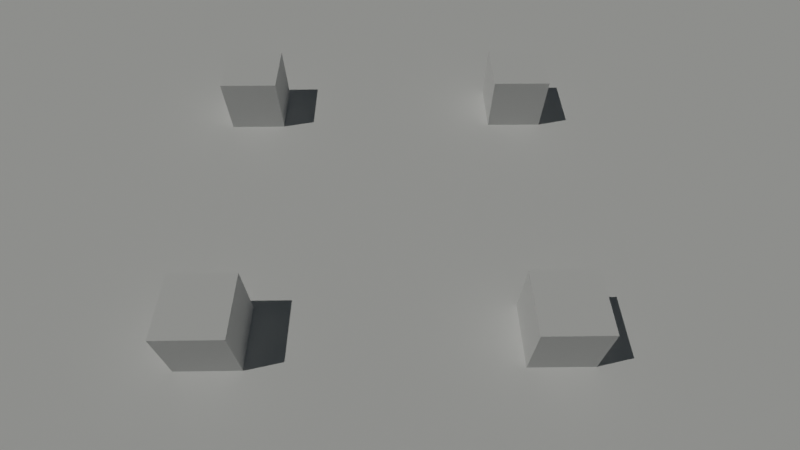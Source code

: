 # Source: game3.blend  (saved by Blender 3.2.14; exported with 4.5.12 LTS)
import bpy
from mathutils import Matrix  # noqa: F401  (used for matrix-valued properties, if any)

bpy.ops.wm.read_factory_settings(use_empty=True)
scene = bpy.context.scene
scene.name = 'Scene'

# ---- collections
col_main = bpy.data.collections.new('Main'); scene.collection.children.link(col_main)
col_parts = bpy.data.collections.new('Parts'); scene.collection.children.link(col_parts)

# ---- materials (node trees are filled in below, after node groups)
mat_vcol_shiny = bpy.data.materials.new('VCol Shiny')
mat_vcol_shiny.alpha_threshold = 0.0
mat_vcol_shiny.use_transparent_shadow = False
mat_vcol_shiny.line_color = (0.0, 0.0, 0.0, 1.0)
mat_vcol_matte = bpy.data.materials.new('VCol Matte')
mat_vcol_matte.alpha_threshold = 0.0
mat_vcol_matte.use_transparent_shadow = False
mat_vcol_matte.line_color = (0.0, 0.0, 0.0, 1.0)

# ---- node groups
ng_auto_smooth = bpy.data.node_groups.new('Auto Smooth', 'GeometryNodeTree')
_s = ng_auto_smooth.interface.new_socket(name='Geometry', in_out='OUTPUT', socket_type='NodeSocketGeometry')
_s = ng_auto_smooth.interface.new_socket(name='Geometry', in_out='INPUT', socket_type='NodeSocketGeometry')
_s = ng_auto_smooth.interface.new_socket(name='Angle', in_out='INPUT', socket_type='NodeSocketFloat')
_s.subtype = 'ANGLE'
_s.min_value = 0.0
_s.max_value = 3.142
ng_auto_smooth.is_modifier = True
_N = ng_auto_smooth.nodes; _L = ng_auto_smooth.links
n0 = _N.new('NodeGroupOutput'); n0.name = 'Group Output'; n0.location = (480, -100)
n1 = _N.new('NodeGroupInput'); n1.name = 'Group Input'; n1.location = (-420, -300)
n2 = _N.new('NodeGroupInput'); n2.name = 'Group Input.001'; n2.location = (-60, -100)
n3 = _N.new('GeometryNodeSetShadeSmooth'); n3.name = 'Set Shade Smooth'; n3.location = (120, -100)
n3.domain = 'EDGE'
n4 = _N.new('GeometryNodeSetShadeSmooth'); n4.name = 'Set Shade Smooth.001'; n4.location = (300, -100)
n5 = _N.new('GeometryNodeInputMeshEdgeAngle'); n5.name = 'Edge Angle'; n5.location = (-420, -220)
n6 = _N.new('GeometryNodeInputEdgeSmooth'); n6.name = 'Is Edge Smooth'; n6.location = (-60, -160)
n7 = _N.new('GeometryNodeInputShadeSmooth'); n7.name = 'Is Face Smooth'; n7.location = (-240, -340)
n8 = _N.new('FunctionNodeBooleanMath'); n8.name = 'Boolean Math'; n8.location = (-60, -220)
n9 = _N.new('FunctionNodeCompare'); n9.name = 'Compare'; n9.location = (-240, -180)
n9.operation = 'LESS_EQUAL'
_L.new(n5.outputs[0], n9.inputs[0])
_L.new(n4.outputs[0], n0.inputs[0])
_L.new(n1.outputs[1], n9.inputs[1])
_L.new(n9.outputs[0], n8.inputs[0])
_L.new(n7.outputs[0], n8.inputs[1])
_L.new(n2.outputs[0], n3.inputs[0])
_L.new(n6.outputs[0], n3.inputs[1])
_L.new(n3.outputs[0], n4.inputs[0])
_L.new(n8.outputs[0], n3.inputs[2])
n0.is_active_output = True

# ---- material node trees
mat_vcol_shiny.use_nodes = True; mat_vcol_shiny.node_tree.nodes.clear()
_N = mat_vcol_shiny.node_tree.nodes; _L = mat_vcol_shiny.node_tree.links
n0 = _N.new('ShaderNodeOutputMaterial'); n0.name = 'Material Output'; n0.location = (300, 300)
n1 = _N.new('ShaderNodeBsdfPrincipled'); n1.name = 'Principled BSDF'; n1.location = (10, 300)
n1.distribution = 'GGX'
n1.subsurface_method = 'BURLEY'
n1.inputs[2].default_value = 0.4
n1.inputs[3].default_value = 1.45
n1.inputs[27].default_value = (0.0, 0.0, 0.0, 1.0)
n1.inputs[28].default_value = 1.0
n2 = _N.new('ShaderNodeAttribute'); n2.name = 'Attribute'; n2.location = (-180, 279)
n2.attribute_name = 'Col'
_L.new(n1.outputs[0], n0.inputs[0])
_L.new(n2.outputs[0], n1.inputs[0])
n0.is_active_output = True
mat_vcol_matte.use_nodes = True; mat_vcol_matte.node_tree.nodes.clear()
_N = mat_vcol_matte.node_tree.nodes; _L = mat_vcol_matte.node_tree.links
n0 = _N.new('ShaderNodeOutputMaterial'); n0.name = 'Material Output'; n0.location = (300, 300)
n1 = _N.new('ShaderNodeBsdfPrincipled'); n1.name = 'Principled BSDF'; n1.location = (10, 300)
n1.distribution = 'GGX'
n1.subsurface_method = 'BURLEY'
n1.inputs[2].default_value = 0.4
n1.inputs[3].default_value = 1.45
n1.inputs[27].default_value = (0.0, 0.0, 0.0, 1.0)
n1.inputs[28].default_value = 1.0
n2 = _N.new('ShaderNodeAttribute'); n2.name = 'Attribute'; n2.location = (-180, 279)
n2.attribute_name = 'Col'
_L.new(n1.outputs[0], n0.inputs[0])
_L.new(n2.outputs[0], n1.inputs[0])
n0.is_active_output = True

# ---- world
world_world = bpy.data.worlds.new('World'); scene.world = world_world
world_world.use_nodes = True; world_world.node_tree.nodes.clear()
_N = world_world.node_tree.nodes; _L = world_world.node_tree.links
n0 = _N.new('ShaderNodeOutputWorld'); n0.name = 'World Output'; n0.location = (300, 300)
n1 = _N.new('ShaderNodeBackground'); n1.name = 'Background'; n1.location = (10, 300)
n1.inputs[0].default_value = (0.05088, 0.05088, 0.05088, 1.0)
n1.inputs[1].default_value = 0.0
_L.new(n1.outputs[0], n0.inputs[0])
n0.is_active_output = True
world_world.color = (0.05088, 0.05088, 0.05088)
world_world.use_sun_shadow = False
world_world.sun_shadow_jitter_overblur = 0.0

# ---- cameras
cam_camera = bpy.data.cameras.new('Camera')
cam_camera.sensor_fit = 'VERTICAL'
cam_camera.lens = 28.97
cam_camera.lens_unit = 'FOV'

# ---- lights
light_sun = bpy.data.lights.new('Sun', 'SUN')
light_sun.color = (1.0, 0.9989, 0.9348)
light_sun.transmission_factor = 0.0
light_sun.energy = 1.0
light_sun.shadow_soft_size = 0.125
light_sun_001 = bpy.data.lights.new('Sun.001', 'SUN')
light_sun_001.color = (0.7693, 0.9073, 1.0)
light_sun_001.transmission_factor = 0.0
light_sun_001.use_shadow = False
light_sun_001.angle = 3.141
light_sun_001.energy = 0.1
light_sun_001.shadow_soft_size = 0.125

# ---- meshes
me_plane_001 = bpy.data.meshes.new('Plane.001')
me_plane_001.from_pydata([(-10.0, -10.0, 0.0), (10.0, -10.0, 0.0), (-10.0, 10.0, 0.0), (10.0, 10.0, 0.0)], [], [(0, 1, 3, 2)])
_uv = me_plane_001.uv_layers.new(name='UVMap')
_uv.uv.foreach_set('vector', [0.0, 0.0, 1.0, 0.0, 1.0, 1.0, 0.0, 1.0])
_ca = me_plane_001.color_attributes.new('Col', 'BYTE_COLOR', 'CORNER')
_ca.data.foreach_set('color', [0.0, 0.0, 0.0, 1.0, 0.0, 0.0, 0.0, 1.0, 0.0, 0.0, 0.0, 1.0, 0.0, 0.0, 0.0, 1.0])
me_plane_001.update()
me_cube_000 = bpy.data.meshes.new('Cube.000')
me_cube_000.from_pydata([(-1.0, -1.0, -1.0), (-1.0, -1.0, 1.0), (-1.0, 1.0, -1.0), (-1.0, 1.0, 1.0), (1.0, -1.0, -1.0), (1.0, -1.0, 1.0), (1.0, 1.0, -1.0), (1.0, 1.0, 1.0)], [], [(0, 1, 3, 2), (2, 3, 7, 6), (6, 7, 5, 4), (4, 5, 1, 0), (2, 6, 4, 0), (7, 3, 1, 5)])
_uv = me_cube_000.uv_layers.new(name='UVMap')
_uv.uv.foreach_set('vector', [0.375, 0.0, 0.625, 0.0, 0.625, 0.25, 0.375, 0.25, 0.375, 0.25, 0.625, 0.25, 0.625, 0.5, 0.375, 0.5, 0.375, 0.5, 0.625, 0.5, 0.625, 0.75, 0.375, 0.75, 0.375, 0.75, 0.625, 0.75, 0.625, 1.0, 0.375, 1.0, 0.125, 0.5, 0.375, 0.5, 0.375, 0.75, 0.125, 0.75, 0.625, 0.5, 0.875, 0.5, 0.875, 0.75, 0.625, 0.75])
_ca = me_cube_000.color_attributes.new('Col', 'BYTE_COLOR', 'CORNER')
_ca.data.foreach_set('color', [1.0, 0.0, 0.03434, 1.0, 1.0, 0.0, 0.03434, 1.0, 1.0, 0.0, 0.03434, 1.0, 1.0, 0.0, 0.03434, 1.0, 1.0, 0.0, 0.03434, 1.0, 1.0, 0.0, 0.03434, 1.0, 1.0, 0.0, 0.03434, 1.0, 1.0, 0.0, 0.03434, 1.0, 1.0, 0.0, 0.03434, 1.0, 1.0, 0.0, 0.03434, 1.0, 1.0, 0.0, 0.03434, 1.0, 1.0, 0.0, 0.03434, 1.0, 1.0, 0.0, 0.03434, 1.0, 1.0, 0.0, 0.03434, 1.0, 1.0, 0.0, 0.03434, 1.0, 1.0, 0.0, 0.03434, 1.0, 1.0, 0.0, 0.03434, 1.0, 1.0, 0.0, 0.03434, 1.0, 1.0, 0.0, 0.03434, 1.0, 1.0, 0.0, 0.03434, 1.0, 1.0, 0.0, 0.03434, 1.0, 1.0, 0.0, 0.03434, 1.0, 1.0, 0.0, 0.03434, 1.0, 1.0, 0.0, 0.03434, 1.0])
me_cube_000.update()
me_cube_001 = bpy.data.meshes.new('Cube.001')
me_cube_001.from_pydata([(-1.0, -1.0, -1.0), (-1.0, -1.0, 1.0), (-1.0, 1.0, -1.0), (-1.0, 1.0, 1.0), (1.0, -1.0, -1.0), (1.0, -1.0, 1.0), (1.0, 1.0, -1.0), (1.0, 1.0, 1.0)], [], [(0, 1, 3, 2), (2, 3, 7, 6), (6, 7, 5, 4), (4, 5, 1, 0), (2, 6, 4, 0), (7, 3, 1, 5)])
_uv = me_cube_001.uv_layers.new(name='UVMap')
_uv.uv.foreach_set('vector', [0.375, 0.0, 0.625, 0.0, 0.625, 0.25, 0.375, 0.25, 0.375, 0.25, 0.625, 0.25, 0.625, 0.5, 0.375, 0.5, 0.375, 0.5, 0.625, 0.5, 0.625, 0.75, 0.375, 0.75, 0.375, 0.75, 0.625, 0.75, 0.625, 1.0, 0.375, 1.0, 0.125, 0.5, 0.375, 0.5, 0.375, 0.75, 0.125, 0.75, 0.625, 0.5, 0.875, 0.5, 0.875, 0.75, 0.625, 0.75])
_ca = me_cube_001.color_attributes.new('Col', 'BYTE_COLOR', 'CORNER')
_ca.data.foreach_set('color', [0.0, 1.0, 0.009134, 1.0, 0.0, 1.0, 0.009134, 1.0, 0.0, 1.0, 0.009134, 1.0, 0.0, 1.0, 0.009134, 1.0, 0.0, 1.0, 0.009134, 1.0, 0.0, 1.0, 0.009134, 1.0, 0.0, 1.0, 0.009134, 1.0, 0.0, 1.0, 0.009134, 1.0, 0.0, 1.0, 0.009134, 1.0, 0.0, 1.0, 0.009134, 1.0, 0.0, 1.0, 0.009134, 1.0, 0.0, 1.0, 0.009134, 1.0, 0.0, 1.0, 0.009134, 1.0, 0.0, 1.0, 0.009134, 1.0, 0.0, 1.0, 0.009134, 1.0, 0.0, 1.0, 0.009134, 1.0, 0.0, 1.0, 0.009134, 1.0, 0.0, 1.0, 0.009134, 1.0, 0.0, 1.0, 0.009134, 1.0, 0.0, 1.0, 0.009134, 1.0, 0.0, 1.0, 0.009134, 1.0, 0.0, 1.0, 0.009134, 1.0, 0.0, 1.0, 0.009134, 1.0, 0.0, 1.0, 0.009134, 1.0])
me_cube_001.update()
me_cube_002 = bpy.data.meshes.new('Cube.002')
me_cube_002.from_pydata([(-1.0, -1.0, -1.0), (-1.0, -1.0, 1.0), (-1.0, 1.0, -1.0), (-1.0, 1.0, 1.0), (1.0, -1.0, -1.0), (1.0, -1.0, 1.0), (1.0, 1.0, -1.0), (1.0, 1.0, 1.0)], [], [(0, 1, 3, 2), (2, 3, 7, 6), (6, 7, 5, 4), (4, 5, 1, 0), (2, 6, 4, 0), (7, 3, 1, 5)])
_uv = me_cube_002.uv_layers.new(name='UVMap')
_uv.uv.foreach_set('vector', [0.375, 0.0, 0.625, 0.0, 0.625, 0.25, 0.375, 0.25, 0.375, 0.25, 0.625, 0.25, 0.625, 0.5, 0.375, 0.5, 0.375, 0.5, 0.625, 0.5, 0.625, 0.75, 0.375, 0.75, 0.375, 0.75, 0.625, 0.75, 0.625, 1.0, 0.375, 1.0, 0.125, 0.5, 0.375, 0.5, 0.375, 0.75, 0.125, 0.75, 0.625, 0.5, 0.875, 0.5, 0.875, 0.75, 0.625, 0.75])
_ca = me_cube_002.color_attributes.new('Col', 'BYTE_COLOR', 'CORNER')
_ca.data.foreach_set('color', [0.0, 0.6795, 1.0, 1.0, 0.0, 0.6795, 1.0, 1.0, 0.0, 0.6795, 1.0, 1.0, 0.0, 0.6795, 1.0, 1.0, 0.0, 0.6795, 1.0, 1.0, 0.0, 0.6795, 1.0, 1.0, 0.0, 0.6795, 1.0, 1.0, 0.0, 0.6795, 1.0, 1.0, 0.0, 0.6795, 1.0, 1.0, 0.0, 0.6795, 1.0, 1.0, 0.0, 0.6795, 1.0, 1.0, 0.0, 0.6795, 1.0, 1.0, 0.0, 0.6795, 1.0, 1.0, 0.0, 0.6795, 1.0, 1.0, 0.0, 0.6795, 1.0, 1.0, 0.0, 0.6795, 1.0, 1.0, 0.0, 0.6795, 1.0, 1.0, 0.0, 0.6795, 1.0, 1.0, 0.0, 0.6795, 1.0, 1.0, 0.0, 0.6795, 1.0, 1.0, 0.0, 0.6795, 1.0, 1.0, 0.0, 0.6795, 1.0, 1.0, 0.0, 0.6795, 1.0, 1.0, 0.0, 0.6795, 1.0, 1.0])
me_cube_002.update()
me_cube_003 = bpy.data.meshes.new('Cube.003')
me_cube_003.from_pydata([(-1.0, -1.0, -1.0), (-1.0, -1.0, 1.0), (-1.0, 1.0, -1.0), (-1.0, 1.0, 1.0), (1.0, -1.0, -1.0), (1.0, -1.0, 1.0), (1.0, 1.0, -1.0), (1.0, 1.0, 1.0)], [], [(0, 1, 3, 2), (2, 3, 7, 6), (6, 7, 5, 4), (4, 5, 1, 0), (2, 6, 4, 0), (7, 3, 1, 5)])
_uv = me_cube_003.uv_layers.new(name='UVMap')
_uv.uv.foreach_set('vector', [0.375, 0.0, 0.625, 0.0, 0.625, 0.25, 0.375, 0.25, 0.375, 0.25, 0.625, 0.25, 0.625, 0.5, 0.375, 0.5, 0.375, 0.5, 0.625, 0.5, 0.625, 0.75, 0.375, 0.75, 0.375, 0.75, 0.625, 0.75, 0.625, 1.0, 0.375, 1.0, 0.125, 0.5, 0.375, 0.5, 0.375, 0.75, 0.125, 0.75, 0.625, 0.5, 0.875, 0.5, 0.875, 0.75, 0.625, 0.75])
_ca = me_cube_003.color_attributes.new('Col', 'BYTE_COLOR', 'CORNER')
_ca.data.foreach_set('color', [1.0, 0.7913, 0.0, 1.0, 1.0, 0.7913, 0.0, 1.0, 1.0, 0.7913, 0.0, 1.0, 1.0, 0.7913, 0.0, 1.0, 1.0, 0.7913, 0.0, 1.0, 1.0, 0.7913, 0.0, 1.0, 1.0, 0.7913, 0.0, 1.0, 1.0, 0.7913, 0.0, 1.0, 1.0, 0.7913, 0.0, 1.0, 1.0, 0.7913, 0.0, 1.0, 1.0, 0.7913, 0.0, 1.0, 1.0, 0.7913, 0.0, 1.0, 1.0, 0.7913, 0.0, 1.0, 1.0, 0.7913, 0.0, 1.0, 1.0, 0.7913, 0.0, 1.0, 1.0, 0.7913, 0.0, 1.0, 1.0, 0.7913, 0.0, 1.0, 1.0, 0.7913, 0.0, 1.0, 1.0, 0.7913, 0.0, 1.0, 1.0, 0.7913, 0.0, 1.0, 1.0, 0.7913, 0.0, 1.0, 1.0, 0.7913, 0.0, 1.0, 1.0, 0.7913, 0.0, 1.0, 1.0, 0.7913, 0.0, 1.0])
me_cube_003.update()
me_lowerleg_001 = bpy.data.meshes.new('LowerLeg.001')
me_lowerleg_001.from_pydata([(0.0, 1.39, 0.0), (-0.6951, 1.204, 0.0), (-1.204, 0.6951, 0.0), (-1.39, 2.384e-07, 0.0), (-1.204, -0.6951, 0.0), (1.204, 0.6951, 0.0), (0.6951, 1.204, 0.0), (-0.3134, -2.879, 0.0), (0.1528, -7.255, 0.0), (-0.1564, -9.534, 0.0), (-1.261, -11.86, 0.0), (0.3138, -10.22, 0.0), (0.9016, -8.452, 0.0), (1.278, -5.537, 0.0), (1.395, -3.821, 0.0), (1.395, -1.94, 0.0), (-0.509, -10.63, 0.0), (-0.4032, -11.13, 0.0), (0.0, 1.39, 0.5), (-0.6951, 1.204, 0.5), (-1.204, 0.6951, 0.5), (-1.39, 2.384e-07, 0.5), (-1.204, -0.6951, 0.5), (-0.6951, -1.204, 0.5), (0.0, -1.39, 0.5), (0.6951, -1.204, 0.5), (1.204, -0.6951, 0.5), (1.39, -2.384e-07, 0.5), (1.204, 0.6951, 0.5), (0.6951, 1.204, 0.5), (-0.3134, -2.879, 0.2796), (0.221, -7.26, 0.2315), (-0.1023, -9.546, 0.225), (-1.261, -11.86, 0.09123), (0.2713, -10.17, 0.2269), (0.8122, -8.444, 0.2555), (1.184, -5.533, 0.2503), (1.274, -3.819, 0.2263), (1.395, -1.94, 0.2796), (0.1815, -4.837, 0.2323), (-0.4771, -10.64, 0.1716), (-0.4032, -11.13, 0.1874), (-0.4225, -2.612, -0.5), (0.6951, -1.204, 0.0), (0.6951, -1.204, -0.5), (1.204, -0.6951, -0.5), (1.39, -2.384e-07, -0.5), (0.1195, -4.844, 4.47e-07), (-0.4225, -2.612, 0.0), (-0.1243, -2.044, -0.5), (1.204, -0.6951, 0.0), (1.39, -2.384e-07, 0.0), (-0.1243, -2.044, 0.0), (0.2292, -1.329, 0.5), (-0.4436, -10.9, 0.3077), (0.09948, -9.987, 0.4029), (0.4715, -8.387, 0.5), (0.707, -6.593, 0.5), (0.7842, -4.614, 0.5), (0.4733, -2.488, 0.5), (1.274, -3.819, -0.2263), (1.184, -5.533, -0.2502), (0.8122, -8.444, -0.2555), (0.2713, -10.17, -0.2268), (-1.261, -11.86, -0.09123), (-0.1023, -9.546, -0.225), (0.221, -7.26, -0.2315), (-0.3134, -2.879, -0.2796), (1.395, -1.94, -0.2796), (0.1815, -4.837, -0.2323), (-0.4771, -10.64, -0.1716), (-0.4032, -11.13, -0.1874), (-0.4436, -10.9, -0.3077), (0.09948, -9.987, -0.4029), (0.4715, -8.387, -0.5), (0.707, -6.593, -0.5), (0.7842, -4.614, -0.5), (0.4733, -2.488, -0.5)], [], [(14, 60, 68, 15), (19, 20, 21, 22, 23, 24, 53, 25, 26, 27, 28, 29, 18), (32, 40, 55), (3, 4, 22, 21), (12, 13, 36, 35), (6, 0, 18, 29), (13, 14, 37, 36), (74, 62, 73), (14, 15, 38, 37), (47, 8, 31, 39), (15, 51, 27, 38), (8, 9, 32, 31), (7, 47, 39, 30), (0, 1, 19, 18), (16, 10, 33, 40), (9, 16, 40, 32), (1, 2, 20, 19), (17, 11, 34, 41), (51, 5, 28, 27), (10, 17, 41, 33), (2, 3, 21, 20), (11, 12, 35, 34), (5, 6, 29, 28), (46, 45, 50, 51), (13, 61, 60, 14), (4, 48, 7, 30, 22), (12, 62, 61, 13), (10, 64, 71, 17), (65, 73, 70), (17, 71, 63, 11), (11, 63, 62, 12), (16, 70, 64, 10), (9, 65, 70, 16), (8, 66, 65, 9), (7, 67, 69, 47), (47, 69, 66, 8), (44, 49, 52, 43), (75, 69, 76), (45, 44, 43, 50), (49, 42, 48, 52), (0, 6, 5, 51, 50, 43, 52, 48, 4, 3, 2, 1), (56, 55, 35), (23, 22, 30), (24, 23, 30), (59, 53, 24), (57, 58, 39), (58, 59, 30), (39, 58, 30), (55, 56, 32), (56, 57, 31), (33, 54, 40), (54, 55, 40), (56, 31, 32), (31, 57, 39), (59, 24, 30), (25, 53, 59), (25, 59, 38), (59, 58, 37), (38, 27, 26), (26, 25, 38), (59, 37, 38), (58, 57, 36), (37, 58, 36), (35, 36, 57), (41, 34, 54), (34, 35, 55), (54, 33, 41), (55, 54, 34), (35, 57, 56), (76, 67, 77), (69, 67, 76), (73, 65, 74), (74, 66, 75), (64, 70, 72), (72, 70, 73), (74, 65, 66), (66, 69, 75), (77, 60, 76), (77, 68, 60), (76, 61, 75), (60, 61, 76), (62, 75, 61), (71, 72, 63), (63, 73, 62), (72, 71, 64), (73, 63, 72), (62, 74, 75), (46, 51, 15, 68), (42, 49, 77), (49, 44, 77), (44, 45, 68), (77, 44, 68), (45, 46, 68), (77, 67, 42), (42, 67, 7, 48)])
_uv = me_lowerleg_001.uv_layers.new(name='UVMap')
_uv.uv.foreach_set('vector', [0.0, 0.0, 0.0, 0.0, 0.0, 0.0, 0.0, 0.0, 0.0, 0.0, 0.0, 0.0, 0.0, 0.0, 0.0, 0.0, 0.0, 0.0, 0.0, 0.0, 0.0, 0.0, 0.0, 0.0, 0.0, 0.0, 0.0, 0.0, 0.0, 0.0, 0.0, 0.0, 0.0, 0.0, 0.0, 0.0, 0.0, 0.0, 0.0, 0.0, 0.0, 0.0, 0.0, 0.0, 0.0, 0.0, 0.0, 0.0, 0.0, 0.0, 0.0, 0.0, 0.0, 0.0, 0.0, 0.0, 0.0, 0.0, 0.0, 0.0, 0.0, 0.0, 0.0, 0.0, 0.0, 0.0, 0.0, 0.0, 0.0, 0.0, 0.0, 0.0, 0.0, 0.0, 0.0, 0.0, 0.0, 0.0, 0.0, 0.0, 0.0, 0.0, 0.0, 0.0, 0.0, 0.0, 0.0, 0.0, 0.0, 0.0, 0.0, 0.0, 0.0, 0.0, 0.0, 0.0, 0.0, 0.0, 0.0, 0.0, 0.0, 0.0, 0.0, 0.0, 0.0, 0.0, 0.0, 0.0, 0.0, 0.0, 0.0, 0.0, 0.0, 0.0, 0.0, 0.0, 0.0, 0.0, 0.0, 0.0, 0.0, 0.0, 0.0, 0.0, 0.0, 0.0, 0.0, 0.0, 0.0, 0.0, 0.0, 0.0, 0.0, 0.0, 0.0, 0.0, 0.0, 0.0, 0.0, 0.0, 0.0, 0.0, 0.0, 0.0, 0.0, 0.0, 0.0, 0.0, 0.0, 0.0, 0.0, 0.0, 0.0, 0.0, 0.0, 0.0, 0.0, 0.0, 0.0, 0.0, 0.0, 0.0, 0.0, 0.0, 0.0, 0.0, 0.0, 0.0, 0.0, 0.0, 0.0, 0.0, 0.0, 0.0, 0.0, 0.0, 0.0, 0.0, 0.0, 0.0, 0.0, 0.0, 0.0, 0.0, 0.0, 0.0, 0.0, 0.0, 0.0, 0.0, 0.0, 0.0, 0.0, 0.0, 0.0, 0.0, 0.0, 0.0, 0.0, 0.0, 0.0, 0.0, 0.0, 0.0, 0.0, 0.0, 0.0, 0.0, 0.0, 0.0, 0.0, 0.0, 0.0, 0.0, 0.0, 0.0, 0.0, 0.0, 0.0, 0.0, 0.0, 0.0, 0.0, 0.0, 0.0, 0.0, 0.0, 0.0, 0.0, 0.0, 0.0, 0.0, 0.0, 0.0, 0.0, 0.0, 0.0, 0.0, 0.0, 0.0, 0.0, 0.0, 0.0, 0.0, 0.0, 0.0, 0.0, 0.0, 0.0, 0.0, 0.0, 0.0, 0.0, 0.0, 0.0, 0.0, 0.0, 0.0, 0.0, 0.0, 0.0, 0.0, 0.0, 0.0, 0.0, 0.0, 0.0, 0.0, 0.0, 0.0, 0.0, 0.0, 0.0, 0.0, 0.0, 0.0, 0.0, 0.0, 0.0, 0.0, 0.0, 0.0, 0.0, 0.0, 0.0, 0.0, 0.0, 0.0, 0.0, 0.0, 0.0, 0.0, 0.0, 0.0, 0.0, 0.0, 0.0, 0.0, 0.0, 0.0, 0.0, 0.0, 0.0, 0.0, 0.0, 0.0, 0.0, 0.0, 0.0, 0.0, 0.0, 0.0, 0.0, 0.0, 0.0, 0.0, 0.0, 0.0, 0.0, 0.0, 0.0, 0.0, 0.0, 0.0, 0.0, 0.0, 0.0, 0.0, 0.0, 0.0, 0.0, 0.0, 0.0, 0.0, 0.0, 0.0, 0.0, 0.0, 0.0, 0.0, 0.0, 0.0, 0.0, 0.0, 0.0, 0.0, 0.0, 0.0, 0.0, 0.0, 0.0, 0.0, 0.0, 0.0, 0.0, 0.0, 0.0, 0.0, 0.0, 0.0, 0.0, 0.0, 0.0, 0.0, 0.0, 0.0, 0.0, 0.0, 0.0, 0.0, 0.0, 0.0, 0.0, 0.0, 0.0, 0.0, 0.0, 0.0, 0.0, 0.0, 0.0, 0.0, 0.0, 0.0, 0.0, 0.0, 0.0, 0.0, 0.0, 0.0, 0.0, 0.0, 0.0, 0.0, 0.0, 0.0, 0.0, 0.0, 0.0, 0.0, 0.0, 0.0, 0.0, 0.0, 0.0, 0.0, 0.0, 0.0, 0.0, 0.0, 0.0, 0.0, 0.0, 0.0, 0.0, 0.0, 0.0, 0.0, 0.0, 0.0, 0.0, 0.0, 0.0, 0.0, 0.0, 0.0, 0.0, 0.0, 0.0, 0.0, 0.0, 0.0, 0.0, 0.0, 0.0, 0.0, 0.0, 0.0, 0.0, 0.0, 0.0, 0.0, 0.0, 0.0, 0.0, 0.0, 0.0, 0.0, 0.0, 0.0, 0.0, 0.0, 0.0, 0.0, 0.0, 0.0, 0.0, 0.0, 0.0, 0.0, 0.0, 0.0, 0.0, 0.0, 0.0, 0.0, 0.0, 0.0, 0.0, 0.0, 0.0, 0.0, 0.0, 0.0, 0.0, 0.0, 0.0, 0.0, 0.0, 0.0, 0.0, 0.0, 0.0, 0.0, 0.0, 0.0, 0.0, 0.0, 0.0, 0.0, 0.0, 0.0, 0.0, 0.0, 0.0, 0.0, 0.0, 0.0, 0.0, 0.0, 0.0, 0.0, 0.0, 0.0, 0.0, 0.0, 0.0, 0.0, 0.0, 0.0, 0.0, 0.0, 0.0, 0.0, 0.0, 0.0, 0.0, 0.0, 0.0, 0.0, 0.0, 0.0, 0.0, 0.0, 0.0, 0.0, 0.0, 0.0, 0.0, 0.0, 0.0, 0.0, 0.0, 0.0, 0.0, 0.0, 0.0, 0.0, 0.0, 0.0, 0.0, 0.0, 0.0, 0.0, 0.0, 0.0, 0.0, 0.0, 0.0, 0.0, 0.0, 0.0, 0.0, 0.0, 0.0, 0.0, 0.0, 0.0, 0.0, 0.0, 0.0, 0.0, 0.0, 0.0, 0.0, 0.0, 0.0, 0.0, 0.0, 0.0, 0.0, 0.0, 0.0, 0.0, 0.0, 0.0, 0.0, 0.0, 0.0, 0.0, 0.0, 0.0, 0.0, 0.0, 0.0, 0.0, 0.0, 0.0, 0.0, 0.0, 0.0, 0.0, 0.0, 0.0, 0.0, 0.0, 0.0, 0.0, 0.0, 0.0, 0.0, 0.0, 0.0, 0.0, 0.0, 0.0, 0.0, 0.0, 0.0, 0.0, 0.0, 0.0, 0.0, 0.0, 0.0, 0.0, 0.0, 0.0, 0.0, 0.0, 0.0, 0.0, 0.0, 0.0, 0.0, 0.0, 0.0, 0.0, 0.0, 0.0, 0.0, 0.0, 0.0, 0.0, 0.0, 0.0, 0.0, 0.0, 0.0, 0.0, 0.0, 0.0, 0.0, 0.0, 0.0, 0.0, 0.0, 0.0, 0.0, 0.0, 0.0, 0.0, 0.0, 0.0, 0.0, 0.0, 0.0, 0.0, 0.0, 0.0, 0.0, 0.0, 0.0, 0.0, 0.0, 0.0, 0.0, 0.0, 0.0, 0.0, 0.0, 0.0, 0.0, 0.0, 0.0, 0.0, 0.0, 0.0, 0.0, 0.0, 0.0, 0.0, 0.0, 0.0])
me_lowerleg_001.use_remesh_preserve_volume = False
me_lowerleg_001.use_remesh_preserve_attributes = False
me_lowerleg_001.use_mirror_vertex_groups = False
me_lowerleg_001.update()
me_upperleg = bpy.data.meshes.new('UpperLeg')
me_upperleg.from_pydata([(0.0, 1.0, 0.0), (-0.5, 0.866, 0.0), (-0.866, 0.5, 0.0), (-1.0, -4.371e-08, 0.0), (-0.866, -0.5, 0.0), (-0.5, -0.866, 0.0), (-1.51e-07, -1.0, 0.0), (0.5, -0.866, 0.0), (0.866, -0.5, 0.0), (1.0, -4.649e-07, 0.0), (0.866, 0.5, 0.0), (0.5, 0.866, 0.0), (5.626, 4.244, -0.6), (3.506, 4.688, 0.0), (3.727, 4.753, -0.6), (3.218, 2.854, 0.0), (3.727, 2.345, 0.0), (4.422, 2.159, 0.0), (5.812, 3.549, -0.6), (5.117, 2.345, -0.6), (5.626, 2.854, -0.6), (4.422, 4.939, -0.6), (3.281, 1.884, 0.0), (2.051, 1.118, 0.0), (1.348, 0.256, 0.0), (2.825, 4.31, 0.0), (1.588, 3.218, 0.0), (0.6899, 2.385, 0.0), (-0.1243, 1.471, 0.0), (0.0, 1.0, -0.669), (-0.5, 0.866, -0.669), (-0.866, 0.5, -0.669), (0.866, -0.5, -0.669), (0.866, 0.5, -0.669), (3.506, 4.688, -0.32), (3.218, 4.244, -0.6), (3.032, 3.549, -0.6), (3.218, 2.854, -0.6), (3.727, 2.345, -0.6), (4.422, 2.159, -0.6), (3.01, 2.07, -0.4688), (1.869, 1.391, -0.404), (1.225, 0.2606, -0.498), (2.736, 3.921, -0.4618), (1.761, 2.926, -0.4473), (0.9177, 2.139, -0.4448), (-0.2605, 1.324, -0.6058), (0.8982, 1.338, -0.6421), (1.669, 2.114, -0.5868), (2.653, 2.727, -0.6124), (3.506, 4.688, 0.32), (3.218, 4.244, 0.5855), (3.032, 3.549, 0.659), (1.869, 1.391, 0.404), (2.736, 3.921, 0.4618), (1.761, 2.926, 0.4473), (0.9177, 2.139, 0.4448), (-0.2605, 1.324, 0.6058), (0.8982, 1.338, 0.6421), (1.669, 2.114, 0.5868), (2.653, 2.727, 0.659), (2.901, 2.783, 0.659), (2.755, 1.918, 0.4543), (2.782, 2.078, 0.4889), (2.835, 2.392, 0.562), (2.686, 1.513, 0.0), (4.422, 4.939, 0.0), (3.727, 4.753, 0.0), (3.218, 4.244, 0.0), (3.032, 3.549, 0.0), (5.117, 2.345, 0.0), (5.626, 2.854, 0.0), (5.812, 3.549, 0.0), (5.626, 4.244, 0.0), (5.117, 4.753, 0.0), (5.117, 4.753, -0.6), (5.141, 3.964, 0.5099), (4.007, 4.267, 0.5099), (5.252, 3.549, 0.5099), (4.837, 2.83, 0.5099), (5.141, 3.134, 0.5099), (4.422, 4.379, 0.5099), (3.703, 3.964, 0.5099), (3.592, 3.549, 0.5099), (3.703, 3.134, 0.5099), (4.007, 2.83, 0.5099), (4.422, 2.719, 0.5099), (4.837, 4.267, 0.5099), (3.513, 3.549, 0.6269), (3.634, 4.003, 0.6269), (3.634, 3.094, 0.6269), (3.967, 2.761, 0.6269), (4.422, 2.639, 0.6269), (4.422, 4.458, 0.6269), (4.876, 4.336, 0.6269), (5.209, 4.003, 0.6269), (5.331, 3.549, 0.6269), (5.209, 3.094, 0.6269), (4.876, 2.761, 0.6269), (3.967, 4.336, 0.6269), (3.513, 3.549, 0.5099), (3.634, 4.003, 0.5099), (3.634, 3.094, 0.5099), (3.967, 2.761, 0.5099), (4.422, 2.639, 0.5099), (4.422, 4.458, 0.5099), (4.876, 4.336, 0.5099), (5.209, 4.003, 0.5099), (5.331, 3.549, 0.5099), (5.209, 3.094, 0.5099), (4.876, 2.761, 0.5099), (3.967, 4.336, 0.5099), (5.141, 3.964, 0.3856), (4.007, 4.267, 0.3856), (5.252, 3.549, 0.3856), (4.837, 2.83, 0.3856), (5.141, 3.134, 0.3856), (4.422, 4.379, 0.3856), (3.703, 3.964, 0.3856), (3.592, 3.549, 0.3856), (3.703, 3.134, 0.3856), (4.007, 2.83, 0.3856), (4.422, 2.719, 0.3856), (4.837, 4.267, 0.3856), (-1.0, -4.47e-08, -0.669), (-0.866, -0.5, -0.669), (-0.5, -0.866, -0.669), (-1.49e-07, -1.0, -0.669), (0.5, -0.866, -0.669), (1.0, -4.619e-07, -0.669), (0.5, 0.866, -0.669), (-0.393, 1.071, 0.6352), (0.2119, 1.04, 0.6389), (0.5696, 0.9485, 0.656), (1.407, 0.5797, 0.4714), (1.558, 0.5132, 0.0), (0.878, 0.8126, 0.6527), (-0.4449, 1.073, 0.0), (0.2119, 1.04, 0.0), (0.5696, 0.9485, 0.0), (1.558, 0.5132, 0.0)], [], [(5, 126, 127, 6), (14, 21, 75, 12, 18, 20, 19, 39, 38, 37, 36, 35), (23, 41, 40, 22, 65), (44, 48, 45), (24, 42, 41, 23, 135), (8, 32, 42, 24), (34, 14, 35), (137, 28, 46, 31, 2), (25, 43, 44, 26), (26, 44, 45, 27), (27, 45, 46, 28), (22, 40, 39, 17), (25, 35, 43), (29, 46, 130), (42, 47, 41), (130, 46, 47), (47, 45, 48), (46, 45, 47), (46, 30, 31), (30, 46, 29), (49, 36, 37), (48, 44, 49), (49, 43, 36), (35, 25, 34), (49, 44, 43), (36, 43, 35), (38, 40, 37), (37, 40, 49), (49, 40, 48), (48, 41, 47), (47, 33, 130), (129, 42, 32), (47, 42, 33), (33, 42, 129), (48, 40, 41), (40, 38, 39), (23, 65, 62, 53), (55, 56, 59), (68, 13, 50, 51), (69, 68, 51, 52), (25, 26, 55, 54), (26, 27, 56, 55), (27, 28, 57, 56), (51, 25, 54), (58, 59, 56), (57, 58, 56), (139, 133, 132, 138), (60, 61, 52), (59, 60, 55), (60, 52, 54), (50, 25, 51), (60, 54, 55), (52, 51, 54), (60, 59, 63, 64), (59, 58, 53), (58, 133, 136), (134, 136, 133, 139, 140), (59, 53, 62, 63), (64, 61, 60), (69, 52, 61, 64, 63, 62, 65), (17, 16, 15, 69, 65, 22), (25, 50, 13), (25, 13, 34), (72, 18, 12, 73), (73, 12, 75, 74), (74, 75, 21, 66), (70, 19, 20, 71), (66, 21, 14, 67), (71, 20, 18, 72), (14, 34, 13, 67), (13, 68, 67), (16, 17, 70, 71, 72, 73, 74, 66, 67, 68, 69, 15), (17, 39, 19, 70), (76, 78, 114, 112), (99, 89, 88, 90, 91, 92, 98, 97, 96, 95, 94, 93), (103, 104, 92, 91), (111, 101, 89, 99), (101, 100, 88, 89), (109, 108, 96, 97), (106, 105, 93, 94), (104, 110, 98, 92), (100, 102, 90, 88), (110, 109, 97, 98), (107, 106, 94, 95), (102, 103, 91, 90), (105, 111, 99, 93), (108, 107, 95, 96), (82, 83, 100, 101), (83, 84, 102, 100), (84, 85, 103, 102), (85, 86, 104, 103), (87, 81, 105, 106), (76, 87, 106, 107), (78, 76, 107, 108), (80, 78, 108, 109), (79, 80, 109, 110), (81, 77, 111, 105), (77, 82, 101, 111), (86, 79, 110, 104), (113, 117, 123, 112, 114, 116, 115, 122, 121, 120, 119, 118), (86, 85, 121, 122), (82, 77, 113, 118), (83, 82, 118, 119), (78, 80, 116, 114), (81, 87, 123, 117), (79, 86, 122, 115), (84, 83, 119, 120), (80, 79, 115, 116), (87, 76, 112, 123), (85, 84, 120, 121), (77, 81, 117, 113), (30, 29, 130, 33, 129, 32, 128, 127, 126, 125, 124, 31), (2, 31, 124, 3), (6, 127, 128, 7), (3, 124, 125, 4), (7, 128, 32, 8), (4, 125, 126, 5), (134, 135, 23, 53), (132, 133, 58, 57), (131, 137, 138, 132), (131, 57, 28, 137), (1, 0, 11, 10, 9, 8, 24, 140, 139, 138, 137, 2), (1, 2, 3, 4, 5, 6, 7, 8, 9, 10, 11, 0), (136, 134, 53, 58), (131, 132, 57)])
_uv = me_upperleg.uv_layers.new(name='UVMap')
_uv.uv.foreach_set('vector', [0.0, 0.0, 0.0, 0.0, 0.0, 0.0, 0.0, 0.0, 0.0, 0.0, 0.0, 0.0, 0.0, 0.0, 0.0, 0.0, 0.0, 0.0, 0.0, 0.0, 0.0, 0.0, 0.0, 0.0, 0.0, 0.0, 0.0, 0.0, 0.0, 0.0, 0.0, 0.0, 0.0, 0.0, 0.0, 0.0, 0.0, 0.0, 0.0, 0.0, 0.0, 0.0, 0.0, 0.0, 0.0, 0.0, 0.0, 0.0, 0.0, 0.0, 0.0, 0.0, 0.0, 0.0, 0.0, 0.0, 0.0, 0.0, 0.0, 0.0, 0.0, 0.0, 0.0, 0.0, 0.0, 0.0, 0.0, 0.0, 0.0, 0.0, 0.0, 0.0, 0.0, 0.0, 0.0, 0.0, 0.0, 0.0, 0.0, 0.0, 0.0, 0.0, 0.0, 0.0, 0.0, 0.0, 0.0, 0.0, 0.0, 0.0, 0.0, 0.0, 0.0, 0.0, 0.0, 0.0, 0.0, 0.0, 0.0, 0.0, 0.0, 0.0, 0.0, 0.0, 0.0, 0.0, 0.0, 0.0, 0.0, 0.0, 0.0, 0.0, 0.0, 0.0, 0.0, 0.0, 0.0, 0.0, 0.0, 0.0, 0.0, 0.0, 0.0, 0.0, 0.0, 0.0, 0.0, 0.0, 0.0, 0.0, 0.0, 0.0, 0.0, 0.0, 0.0, 0.0, 0.0, 0.0, 0.0, 0.0, 0.0, 0.0, 0.0, 0.0, 0.0, 0.0, 0.0, 0.0, 0.0, 0.0, 0.0, 0.0, 0.0, 0.0, 0.0, 0.0, 0.0, 0.0, 0.0, 0.0, 0.0, 0.0, 0.0, 0.0, 0.0, 0.0, 0.0, 0.0, 0.0, 0.0, 0.0, 0.0, 0.0, 0.0, 0.0, 0.0, 0.0, 0.0, 0.0, 0.0, 0.0, 0.0, 0.0, 0.0, 0.0, 0.0, 0.0, 0.0, 0.0, 0.0, 0.0, 0.0, 0.0, 0.0, 0.0, 0.0, 0.0, 0.0, 0.0, 0.0, 0.0, 0.0, 0.0, 0.0, 0.0, 0.0, 0.0, 0.0, 0.0, 0.0, 0.0, 0.0, 0.0, 0.0, 0.0, 0.0, 0.0, 0.0, 0.0, 0.0, 0.0, 0.0, 0.0, 0.0, 0.0, 0.0, 0.0, 0.0, 0.0, 0.0, 0.0, 0.0, 0.0, 0.0, 0.0, 0.0, 0.0, 0.0, 0.0, 0.0, 0.0, 0.0, 0.0, 0.0, 0.0, 0.0, 0.0, 0.0, 0.0, 0.0, 0.0, 0.0, 0.0, 0.0, 0.0, 0.0, 0.0, 0.0, 0.0, 0.0, 0.0, 0.0, 0.0, 0.0, 0.0, 0.0, 0.0, 0.0, 0.0, 0.0, 0.0, 0.0, 0.0, 0.0, 0.0, 0.0, 0.0, 0.0, 0.0, 0.0, 0.0, 0.0, 0.0, 0.0, 0.0, 0.0, 0.0, 0.0, 0.0, 0.0, 0.0, 0.0, 0.0, 0.0, 0.0, 0.0, 0.0, 0.0, 0.0, 0.0, 0.0, 0.0, 0.0, 0.0, 0.0, 0.0, 0.0, 0.0, 0.0, 0.0, 0.0, 0.0, 0.0, 0.0, 0.0, 0.0, 0.0, 0.0, 0.0, 0.0, 0.0, 0.0, 0.0, 0.0, 0.0, 0.0, 0.0, 0.0, 0.0, 0.0, 0.0, 0.0, 0.0, 0.0, 0.0, 0.0, 0.0, 0.0, 0.0, 0.0, 0.0, 0.0, 0.0, 0.0, 0.0, 0.0, 0.0, 0.0, 0.0, 0.0, 0.0, 0.0, 0.0, 0.0, 0.0, 0.0, 0.0, 0.0, 0.0, 0.0, 0.0, 0.0, 0.0, 0.0, 0.0, 0.0, 0.0, 0.0, 0.0, 0.0, 0.0, 0.0, 0.0, 0.0, 0.0, 0.0, 0.0, 0.0, 0.0, 0.0, 0.0, 0.0, 0.0, 0.0, 0.0, 0.0, 0.0, 0.0, 0.0, 0.0, 0.0, 0.0, 0.0, 0.0, 0.0, 0.0, 0.0, 0.0, 0.0, 0.0, 0.0, 0.0, 0.0, 0.0, 0.0, 0.0, 0.0, 0.0, 0.0, 0.0, 0.0, 0.0, 0.0, 0.0, 0.0, 0.0, 0.0, 0.0, 0.0, 0.0, 0.0, 0.0, 0.0, 0.0, 0.0, 0.0, 0.0, 0.0, 0.0, 0.0, 0.0, 0.0, 0.0, 0.0, 0.0, 0.0, 0.0, 0.0, 0.0, 0.0, 0.0, 0.0, 0.0, 0.0, 0.0, 0.0, 0.0, 0.0, 0.0, 0.0, 0.0, 0.0, 0.0, 0.0, 0.0, 0.0, 0.0, 0.0, 0.0, 0.0, 0.0, 0.0, 0.0, 0.0, 0.0, 0.0, 0.0, 0.0, 0.0, 0.0, 0.0, 0.0, 0.0, 0.0, 0.0, 0.0, 0.0, 0.0, 0.0, 0.0, 0.0, 0.0, 0.0, 0.0, 0.0, 0.0, 0.0, 0.0, 0.0, 0.0, 0.0, 0.0, 0.0, 0.0, 0.0, 0.0, 0.0, 0.0, 0.0, 0.0, 0.0, 0.0, 0.0, 0.0, 0.0, 0.0, 0.0, 0.0, 0.0, 0.0, 0.0, 0.0, 0.0, 0.0, 0.0, 0.0, 0.0, 0.0, 0.0, 0.0, 0.0, 0.0, 0.0, 0.0, 0.0, 0.0, 0.0, 0.0, 0.0, 0.0, 0.0, 0.0, 0.0, 0.0, 0.0, 0.0, 0.0, 0.0, 0.0, 0.0, 0.0, 0.0, 0.0, 0.0, 0.0, 0.0, 0.0, 0.0, 0.0, 0.0, 0.0, 0.0, 0.0, 0.0, 0.0, 0.0, 0.0, 0.0, 0.0, 0.0, 0.0, 0.0, 0.0, 0.0, 0.0, 0.0, 0.0, 0.0, 0.0, 0.0, 0.0, 0.0, 0.0, 0.0, 0.0, 0.0, 0.0, 0.0, 0.0, 0.0, 0.0, 0.0, 0.0, 0.0, 0.0, 0.0, 0.0, 0.0, 0.0, 0.0, 0.0, 0.0, 0.0, 0.0, 0.0, 0.0, 0.0, 0.0, 0.0, 0.0, 0.0, 0.0, 0.0, 0.0, 0.0, 0.0, 0.0, 0.0, 0.0, 0.0, 0.0, 0.0, 0.0, 0.0, 0.0, 0.0, 0.0, 0.0, 0.0, 0.0, 0.0, 0.0, 0.0, 0.0, 0.0, 0.0, 0.0, 0.0, 0.0, 0.0, 0.0, 0.0, 0.0, 0.0, 0.0, 0.0, 0.0, 0.0, 0.0, 0.0, 0.0, 0.0, 0.0, 0.0, 0.0, 0.0, 0.0, 0.0, 0.0, 0.0, 0.0, 0.0, 0.0, 0.0, 0.0, 0.0, 0.0, 0.0, 0.0, 0.0, 0.0, 0.0, 0.0, 0.0, 0.0, 0.0, 0.0, 0.0, 0.0, 0.0, 0.0, 0.0, 0.0, 0.0, 0.0, 0.0, 0.0, 0.0, 0.0, 0.0, 0.0, 0.0, 0.0, 0.0, 0.0, 0.0, 0.0, 0.0, 0.0, 0.0, 0.0, 0.0, 0.0, 0.0, 0.0, 0.0, 0.0, 0.0, 0.0, 0.0, 0.0, 0.0, 0.0, 0.0, 0.0, 0.0, 0.0, 0.0, 0.0, 0.0, 0.0, 0.0, 0.0, 0.0, 0.0, 0.0, 0.0, 0.0, 0.0, 0.0, 0.0, 0.0, 0.0, 0.0, 0.0, 0.0, 0.0, 0.0, 0.0, 0.0, 0.0, 0.0, 0.0, 0.0, 0.0, 0.0, 0.0, 0.0, 0.0, 0.0, 0.0, 0.0, 0.0, 0.0, 0.0, 0.0, 0.0, 0.0, 0.0, 0.0, 0.0, 0.0, 0.0, 0.0, 0.0, 0.0, 0.0, 0.0, 0.0, 0.0, 0.0, 0.0, 0.0, 0.0, 0.0, 0.0, 0.0, 0.0, 0.0, 0.0, 0.0, 0.0, 0.0, 0.0, 0.0, 0.0, 0.0, 0.0, 0.0, 0.0, 0.0, 0.0, 0.0, 0.0, 0.0, 0.0, 0.0, 0.0, 0.0, 0.0, 0.0, 0.0, 0.0, 0.0, 0.0, 0.0, 0.0, 0.0, 0.0, 0.0, 0.0, 0.0, 0.0, 0.0, 0.0, 0.0, 0.0, 0.0, 0.0, 0.0, 0.0, 0.0, 0.0, 0.0, 0.0, 0.0, 0.0, 0.0, 0.0, 0.0, 0.0, 0.0, 0.0, 0.0, 0.0, 0.0, 0.0, 0.0, 0.0, 0.0, 0.0, 0.0, 0.0, 0.0, 0.0, 0.0, 0.0, 0.0, 0.0, 0.0, 0.0, 0.0, 0.0, 0.0, 0.0, 0.0, 0.0, 0.0, 0.0, 0.0, 0.0, 0.0, 0.0, 0.0, 0.0, 0.0, 0.0, 0.0, 0.0, 0.0, 0.0, 0.0, 0.0, 0.0, 0.0, 0.0, 0.0, 0.0, 0.0, 0.0, 0.0, 0.0, 0.0, 0.0, 0.0, 0.0, 0.0, 0.0, 0.0, 0.0, 0.0, 0.0, 0.0, 0.0, 0.0, 0.0, 0.0, 0.0, 0.0, 0.0, 0.0, 0.0, 0.0, 0.0, 0.0, 0.0, 0.0, 0.0, 0.0, 0.0, 0.0, 0.0, 0.0, 0.0, 0.0, 0.0, 0.0, 0.0, 0.0, 0.0, 0.0, 0.0, 0.0, 0.0, 0.0, 0.0, 0.0, 0.0, 0.0, 0.0, 0.0, 0.0, 0.0, 0.0, 0.0, 0.0, 0.0, 0.0, 0.0, 0.0, 0.0, 0.0, 0.0, 0.0, 0.0, 0.0, 0.0, 0.0, 0.0, 0.0, 0.0, 0.0, 0.0, 0.0, 0.0, 0.0, 0.0, 0.0, 0.0, 0.0, 0.0, 0.0, 0.0, 0.0, 0.0, 0.0, 0.0, 0.0, 0.0, 0.0, 0.0, 0.0, 0.0, 0.0, 0.0, 0.0, 0.0, 0.0, 0.0, 0.0, 0.0, 0.0, 0.0, 0.0, 0.0, 0.0, 0.0, 0.0, 0.0, 0.0, 0.0, 0.0, 0.0, 0.0, 0.0, 0.0, 0.0, 0.0, 0.0, 0.0, 0.0, 0.0, 0.0, 0.0, 0.0, 0.0, 0.0, 0.0, 0.0, 0.0, 0.0, 0.0, 0.0, 0.0, 0.0, 0.0, 0.0, 0.0, 0.0, 0.0, 0.0, 0.0, 0.0, 0.0, 0.0, 0.0, 0.0, 0.0, 0.0, 0.0, 0.0, 0.0, 0.0, 0.0, 0.0, 0.0, 0.0, 0.0, 0.0, 0.0, 0.0, 0.0, 0.0, 0.0, 0.0, 0.0, 0.0, 0.0, 0.0, 0.0, 0.0, 0.0, 0.0, 0.0])
_ca = me_upperleg.color_attributes.new('Col', 'BYTE_COLOR', 'CORNER')
_ca.data.foreach_set('color', [0.1746, 0.05286, 0.1022, 1.0, 0.1746, 0.05286, 0.1022, 1.0, 0.1746, 0.05286, 0.1022, 1.0, 0.1746, 0.05286, 0.1022, 1.0, 0.1746, 0.05286, 0.1022, 1.0, 0.1746, 0.05286, 0.1022, 1.0, 0.1746, 0.05286, 0.1022, 1.0, 0.1746, 0.05286, 0.1022, 1.0, 0.1746, 0.05286, 0.1022, 1.0, 0.1746, 0.05286, 0.1022, 1.0, 0.1746, 0.05286, 0.1022, 1.0, 0.1746, 0.05286, 0.1022, 1.0, 0.1746, 0.05286, 0.1022, 1.0, 0.1746, 0.05286, 0.1022, 1.0, 0.1746, 0.05286, 0.1022, 1.0, 0.1746, 0.05286, 0.1022, 1.0, 0.1746, 0.05286, 0.1022, 1.0, 0.1746, 0.05286, 0.1022, 1.0, 0.1746, 0.05286, 0.1022, 1.0, 0.1746, 0.05286, 0.1022, 1.0, 0.1746, 0.05286, 0.1022, 1.0, 0.1746, 0.05286, 0.1022, 1.0, 0.1746, 0.05286, 0.1022, 1.0, 0.1746, 0.05286, 0.1022, 1.0, 0.1746, 0.05286, 0.1022, 1.0, 0.1746, 0.05286, 0.1022, 1.0, 0.1746, 0.05286, 0.1022, 1.0, 0.1746, 0.05286, 0.1022, 1.0, 0.1746, 0.05286, 0.1022, 1.0, 0.1746, 0.05286, 0.1022, 1.0, 0.1746, 0.05286, 0.1022, 1.0, 0.1746, 0.05286, 0.1022, 1.0, 0.1746, 0.05286, 0.1022, 1.0, 0.1746, 0.05286, 0.1022, 1.0, 0.1746, 0.05286, 0.1022, 1.0, 0.1746, 0.05286, 0.1022, 1.0, 0.1746, 0.05286, 0.1022, 1.0, 0.1746, 0.05286, 0.1022, 1.0, 0.1746, 0.05286, 0.1022, 1.0, 0.1746, 0.05286, 0.1022, 1.0, 0.1746, 0.05286, 0.1022, 1.0, 0.1746, 0.05286, 0.1022, 1.0, 0.1746, 0.05286, 0.1022, 1.0, 0.1746, 0.05286, 0.1022, 1.0, 0.1746, 0.05286, 0.1022, 1.0, 0.1746, 0.05286, 0.1022, 1.0, 0.1746, 0.05286, 0.1022, 1.0, 0.1746, 0.05286, 0.1022, 1.0, 0.1746, 0.05286, 0.1022, 1.0, 0.1746, 0.05286, 0.1022, 1.0, 0.1746, 0.05286, 0.1022, 1.0, 0.1746, 0.05286, 0.1022, 1.0, 0.1746, 0.05286, 0.1022, 1.0, 0.1746, 0.05286, 0.1022, 1.0, 0.1746, 0.05286, 0.1022, 1.0, 0.1746, 0.05286, 0.1022, 1.0, 0.1746, 0.05286, 0.1022, 1.0, 0.1746, 0.05286, 0.1022, 1.0, 0.1746, 0.05286, 0.1022, 1.0, 0.1746, 0.05286, 0.1022, 1.0, 0.1746, 0.05286, 0.1022, 1.0, 0.1746, 0.05286, 0.1022, 1.0, 0.1746, 0.05286, 0.1022, 1.0, 0.1746, 0.05286, 0.1022, 1.0, 0.1746, 0.05286, 0.1022, 1.0, 0.1746, 0.05286, 0.1022, 1.0, 0.1746, 0.05286, 0.1022, 1.0, 0.1746, 0.05286, 0.1022, 1.0, 0.1746, 0.05286, 0.1022, 1.0, 0.1746, 0.05286, 0.1022, 1.0, 0.1746, 0.05286, 0.1022, 1.0, 0.1746, 0.05286, 0.1022, 1.0, 0.1746, 0.05286, 0.1022, 1.0, 0.1746, 0.05286, 0.1022, 1.0, 0.1746, 0.05286, 0.1022, 1.0, 0.1746, 0.05286, 0.1022, 1.0, 0.1746, 0.05286, 0.1022, 1.0, 0.1746, 0.05286, 0.1022, 1.0, 0.1746, 0.05286, 0.1022, 1.0, 0.1746, 0.05286, 0.1022, 1.0, 0.1746, 0.05286, 0.1022, 1.0, 0.1746, 0.05286, 0.1022, 1.0, 0.1746, 0.05286, 0.1022, 1.0, 0.1746, 0.05286, 0.1022, 1.0, 0.1746, 0.05286, 0.1022, 1.0, 0.1746, 0.05286, 0.1022, 1.0, 0.1746, 0.05286, 0.1022, 1.0, 0.1746, 0.05286, 0.1022, 1.0, 0.1746, 0.05286, 0.1022, 1.0, 0.1746, 0.05286, 0.1022, 1.0, 0.1746, 0.05286, 0.1022, 1.0, 0.1746, 0.05286, 0.1022, 1.0, 0.1746, 0.05286, 0.1022, 1.0, 0.1746, 0.05286, 0.1022, 1.0, 0.1746, 0.05286, 0.1022, 1.0, 0.1746, 0.05286, 0.1022, 1.0, 0.1746, 0.05286, 0.1022, 1.0, 0.1746, 0.05286, 0.1022, 1.0, 0.1746, 0.05286, 0.1022, 1.0, 0.1746, 0.05286, 0.1022, 1.0, 0.1746, 0.05286, 0.1022, 1.0, 0.1746, 0.05286, 0.1022, 1.0, 0.1746, 0.05286, 0.1022, 1.0, 0.1746, 0.05286, 0.1022, 1.0, 0.1746, 0.05286, 0.1022, 1.0, 0.1746, 0.05286, 0.1022, 1.0, 0.1746, 0.05286, 0.1022, 1.0, 0.1746, 0.05286, 0.1022, 1.0, 0.1746, 0.05286, 0.1022, 1.0, 0.1746, 0.05286, 0.1022, 1.0, 0.1746, 0.05286, 0.1022, 1.0, 0.1746, 0.05286, 0.1022, 1.0, 0.1746, 0.05286, 0.1022, 1.0, 0.1746, 0.05286, 0.1022, 1.0, 0.1746, 0.05286, 0.1022, 1.0, 0.1746, 0.05286, 0.1022, 1.0, 0.1746, 0.05286, 0.1022, 1.0, 0.1746, 0.05286, 0.1022, 1.0, 0.1746, 0.05286, 0.1022, 1.0, 0.1746, 0.05286, 0.1022, 1.0, 0.1746, 0.05286, 0.1022, 1.0, 0.1746, 0.05286, 0.1022, 1.0, 0.1746, 0.05286, 0.1022, 1.0, 0.1746, 0.05286, 0.1022, 1.0, 0.1746, 0.05286, 0.1022, 1.0, 0.1746, 0.05286, 0.1022, 1.0, 0.1746, 0.05286, 0.1022, 1.0, 0.1746, 0.05286, 0.1022, 1.0, 0.1746, 0.05286, 0.1022, 1.0, 0.1746, 0.05286, 0.1022, 1.0, 0.1746, 0.05286, 0.1022, 1.0, 0.1746, 0.05286, 0.1022, 1.0, 0.1746, 0.05286, 0.1022, 1.0, 0.1746, 0.05286, 0.1022, 1.0, 0.1746, 0.05286, 0.1022, 1.0, 0.1746, 0.05286, 0.1022, 1.0, 0.1746, 0.05286, 0.1022, 1.0, 0.1746, 0.05286, 0.1022, 1.0, 0.1746, 0.05286, 0.1022, 1.0, 0.1746, 0.05286, 0.1022, 1.0, 0.1746, 0.05286, 0.1022, 1.0, 0.1746, 0.05286, 0.1022, 1.0, 0.1746, 0.05286, 0.1022, 1.0, 0.1746, 0.05286, 0.1022, 1.0, 0.1746, 0.05286, 0.1022, 1.0, 0.1746, 0.05286, 0.1022, 1.0, 0.1746, 0.05286, 0.1022, 1.0, 0.1746, 0.05286, 0.1022, 1.0, 0.1746, 0.05286, 0.1022, 1.0, 0.1746, 0.05286, 0.1022, 1.0, 0.1746, 0.05286, 0.1022, 1.0, 0.1746, 0.05286, 0.1022, 1.0, 0.1746, 0.05286, 0.1022, 1.0, 0.1746, 0.05286, 0.1022, 1.0, 0.1746, 0.05286, 0.1022, 1.0, 0.1746, 0.05286, 0.1022, 1.0, 0.1746, 0.05286, 0.1022, 1.0, 0.1746, 0.05286, 0.1022, 1.0, 0.1746, 0.05286, 0.1022, 1.0, 0.1746, 0.05286, 0.1022, 1.0, 0.1746, 0.05286, 0.1022, 1.0, 0.1746, 0.05286, 0.1022, 1.0, 0.1746, 0.05286, 0.1022, 1.0, 0.1746, 0.05286, 0.1022, 1.0, 0.1746, 0.05286, 0.1022, 1.0, 0.1746, 0.05286, 0.1022, 1.0, 0.1746, 0.05286, 0.1022, 1.0, 0.1746, 0.05286, 0.1022, 1.0, 0.1746, 0.05286, 0.1022, 1.0, 0.1746, 0.05286, 0.1022, 1.0, 0.1746, 0.05286, 0.1022, 1.0, 0.1746, 0.05286, 0.1022, 1.0, 0.1746, 0.05286, 0.1022, 1.0, 0.1746, 0.05286, 0.1022, 1.0, 0.1746, 0.05286, 0.1022, 1.0, 0.1746, 0.05286, 0.1022, 1.0, 0.1746, 0.05286, 0.1022, 1.0, 0.1746, 0.05286, 0.1022, 1.0, 0.1746, 0.05286, 0.1022, 1.0, 0.1746, 0.05286, 0.1022, 1.0, 0.1746, 0.05286, 0.1022, 1.0, 0.1746, 0.05286, 0.1022, 1.0, 0.1746, 0.05286, 0.1022, 1.0, 0.1746, 0.05286, 0.1022, 1.0, 0.1746, 0.05286, 0.1022, 1.0, 0.1746, 0.05286, 0.1022, 1.0, 0.1746, 0.05286, 0.1022, 1.0, 0.1746, 0.05286, 0.1022, 1.0, 0.1746, 0.05286, 0.1022, 1.0, 0.1746, 0.05286, 0.1022, 1.0, 0.1746, 0.05286, 0.1022, 1.0, 0.1746, 0.05286, 0.1022, 1.0, 0.1746, 0.05286, 0.1022, 1.0, 0.1746, 0.05286, 0.1022, 1.0, 0.1746, 0.05286, 0.1022, 1.0, 0.1746, 0.05286, 0.1022, 1.0, 0.1746, 0.05286, 0.1022, 1.0, 0.1746, 0.05286, 0.1022, 1.0, 0.1746, 0.05286, 0.1022, 1.0, 0.1746, 0.05286, 0.1022, 1.0, 0.1746, 0.05286, 0.1022, 1.0, 0.1746, 0.05286, 0.1022, 1.0, 0.1746, 0.05286, 0.1022, 1.0, 0.1746, 0.05286, 0.1022, 1.0, 0.1746, 0.05286, 0.1022, 1.0, 0.1746, 0.05286, 0.1022, 1.0, 0.1746, 0.05286, 0.1022, 1.0, 0.1746, 0.05286, 0.1022, 1.0, 0.1746, 0.05286, 0.1022, 1.0, 0.1746, 0.05286, 0.1022, 1.0, 0.1746, 0.05286, 0.1022, 1.0, 0.1746, 0.05286, 0.1022, 1.0, 0.1746, 0.05286, 0.1022, 1.0, 0.1746, 0.05286, 0.1022, 1.0, 0.1746, 0.05286, 0.1022, 1.0, 0.1746, 0.05286, 0.1022, 1.0, 0.1746, 0.05286, 0.1022, 1.0, 0.1746, 0.05286, 0.1022, 1.0, 0.1746, 0.05286, 0.1022, 1.0, 0.1746, 0.05286, 0.1022, 1.0, 0.1746, 0.05286, 0.1022, 1.0, 0.1746, 0.05286, 0.1022, 1.0, 0.1746, 0.05286, 0.1022, 1.0, 0.1746, 0.05286, 0.1022, 1.0, 0.1746, 0.05286, 0.1022, 1.0, 0.1746, 0.05286, 0.1022, 1.0, 0.1746, 0.05286, 0.1022, 1.0, 0.1746, 0.05286, 0.1022, 1.0, 0.1746, 0.05286, 0.1022, 1.0, 0.1746, 0.05286, 0.1022, 1.0, 0.1746, 0.05286, 0.1022, 1.0, 0.1746, 0.05286, 0.1022, 1.0, 0.1746, 0.05286, 0.1022, 1.0, 0.1746, 0.05286, 0.1022, 1.0, 0.1746, 0.05286, 0.1022, 1.0, 0.1746, 0.05286, 0.1022, 1.0, 0.1746, 0.05286, 0.1022, 1.0, 0.1746, 0.05286, 0.1022, 1.0, 0.1746, 0.05286, 0.1022, 1.0, 0.1746, 0.05286, 0.1022, 1.0, 0.1746, 0.05286, 0.1022, 1.0, 0.1746, 0.05286, 0.1022, 1.0, 0.1746, 0.05286, 0.1022, 1.0, 0.1746, 0.05286, 0.1022, 1.0, 0.1746, 0.05286, 0.1022, 1.0, 0.1746, 0.05286, 0.1022, 1.0, 0.1746, 0.05286, 0.1022, 1.0, 0.1746, 0.05286, 0.1022, 1.0, 0.1746, 0.05286, 0.1022, 1.0, 0.1746, 0.05286, 0.1022, 1.0, 0.1746, 0.05286, 0.1022, 1.0, 0.1746, 0.05286, 0.1022, 1.0, 0.1746, 0.05286, 0.1022, 1.0, 0.1746, 0.05286, 0.1022, 1.0, 0.1746, 0.05286, 0.1022, 1.0, 0.1746, 0.05286, 0.1022, 1.0, 0.1746, 0.05286, 0.1022, 1.0, 0.1746, 0.05286, 0.1022, 1.0, 0.1746, 0.05286, 0.1022, 1.0, 0.1746, 0.05286, 0.1022, 1.0, 0.1746, 0.05286, 0.1022, 1.0, 0.1746, 0.05286, 0.1022, 1.0, 0.1746, 0.05286, 0.1022, 1.0, 0.1746, 0.05286, 0.1022, 1.0, 0.1746, 0.05286, 0.1022, 1.0, 0.1746, 0.05286, 0.1022, 1.0, 0.1746, 0.05286, 0.1022, 1.0, 0.1746, 0.05286, 0.1022, 1.0, 0.1746, 0.05286, 0.1022, 1.0, 0.1746, 0.05286, 0.1022, 1.0, 0.1746, 0.05286, 0.1022, 1.0, 0.1746, 0.05286, 0.1022, 1.0, 0.1746, 0.05286, 0.1022, 1.0, 0.1746, 0.05286, 0.1022, 1.0, 0.1746, 0.05286, 0.1022, 1.0, 0.1746, 0.05286, 0.1022, 1.0, 0.1746, 0.05286, 0.1022, 1.0, 0.1746, 0.05286, 0.1022, 1.0, 0.1746, 0.05286, 0.1022, 1.0, 0.1746, 0.05286, 0.1022, 1.0, 0.1746, 0.05286, 0.1022, 1.0, 0.1746, 0.05286, 0.1022, 1.0, 0.1746, 0.05286, 0.1022, 1.0, 0.1746, 0.05286, 0.1022, 1.0, 0.1746, 0.05286, 0.1022, 1.0, 0.1746, 0.05286, 0.1022, 1.0, 0.1746, 0.05286, 0.1022, 1.0, 0.1746, 0.05286, 0.1022, 1.0, 0.1746, 0.05286, 0.1022, 1.0, 0.1746, 0.05286, 0.1022, 1.0, 0.1746, 0.05286, 0.1022, 1.0, 0.1746, 0.05286, 0.1022, 1.0, 0.1746, 0.05286, 0.1022, 1.0, 0.1746, 0.05286, 0.1022, 1.0, 0.1746, 0.05286, 0.1022, 1.0, 0.1746, 0.05286, 0.1022, 1.0, 0.1746, 0.05286, 0.1022, 1.0, 0.1746, 0.05286, 0.1022, 1.0, 0.1746, 0.05286, 0.1022, 1.0, 0.1746, 0.05286, 0.1022, 1.0, 0.1746, 0.05286, 0.1022, 1.0, 0.1746, 0.05286, 0.1022, 1.0, 0.1746, 0.05286, 0.1022, 1.0, 0.1746, 0.05286, 0.1022, 1.0, 0.1746, 0.05286, 0.1022, 1.0, 0.1746, 0.05286, 0.1022, 1.0, 0.1746, 0.05286, 0.1022, 1.0, 0.1746, 0.05286, 0.1022, 1.0, 0.1746, 0.05286, 0.1022, 1.0, 0.1746, 0.05286, 0.1022, 1.0, 0.1746, 0.05286, 0.1022, 1.0, 0.1746, 0.05286, 0.1022, 1.0, 0.1746, 0.05286, 0.1022, 1.0, 0.1746, 0.05286, 0.1022, 1.0, 0.1746, 0.05286, 0.1022, 1.0, 0.1746, 0.05286, 0.1022, 1.0, 0.1746, 0.05286, 0.1022, 1.0, 0.1746, 0.05286, 0.1022, 1.0, 0.1746, 0.05286, 0.1022, 1.0, 0.1746, 0.05286, 0.1022, 1.0, 0.1746, 0.05286, 0.1022, 1.0, 0.1746, 0.05286, 0.1022, 1.0, 0.1746, 0.05286, 0.1022, 1.0, 0.1746, 0.05286, 0.1022, 1.0, 0.1746, 0.05286, 0.1022, 1.0, 0.1746, 0.05286, 0.1022, 1.0, 0.1746, 0.05286, 0.1022, 1.0, 0.1746, 0.05286, 0.1022, 1.0, 0.1746, 0.05286, 0.1022, 1.0, 0.1746, 0.05286, 0.1022, 1.0, 0.1746, 0.05286, 0.1022, 1.0, 0.1746, 0.05286, 0.1022, 1.0, 0.1746, 0.05286, 0.1022, 1.0, 0.1746, 0.05286, 0.1022, 1.0, 0.1746, 0.05286, 0.1022, 1.0, 0.1746, 0.05286, 0.1022, 1.0, 0.1746, 0.05286, 0.1022, 1.0, 0.1746, 0.05286, 0.1022, 1.0, 0.1746, 0.05286, 0.1022, 1.0, 0.1746, 0.05286, 0.1022, 1.0, 0.1746, 0.05286, 0.1022, 1.0, 0.1746, 0.05286, 0.1022, 1.0, 0.1746, 0.05286, 0.1022, 1.0, 0.1746, 0.05286, 0.1022, 1.0, 0.1746, 0.05286, 0.1022, 1.0, 0.1746, 0.05286, 0.1022, 1.0, 0.1746, 0.05286, 0.1022, 1.0, 0.1746, 0.05286, 0.1022, 1.0, 0.1746, 0.05286, 0.1022, 1.0, 0.1746, 0.05286, 0.1022, 1.0, 0.1746, 0.05286, 0.1022, 1.0, 0.1746, 0.05286, 0.1022, 1.0, 0.1746, 0.05286, 0.1022, 1.0, 0.1746, 0.05286, 0.1022, 1.0, 0.1746, 0.05286, 0.1022, 1.0, 0.1746, 0.05286, 0.1022, 1.0, 0.1746, 0.05286, 0.1022, 1.0, 0.1746, 0.05286, 0.1022, 1.0, 0.1746, 0.05286, 0.1022, 1.0, 0.1746, 0.05286, 0.1022, 1.0, 0.1746, 0.05286, 0.1022, 1.0, 0.1746, 0.05286, 0.1022, 1.0, 0.1746, 0.05286, 0.1022, 1.0, 0.1746, 0.05286, 0.1022, 1.0, 0.1746, 0.05286, 0.1022, 1.0, 0.1746, 0.05286, 0.1022, 1.0, 0.1746, 0.05286, 0.1022, 1.0, 0.1746, 0.05286, 0.1022, 1.0, 0.1746, 0.05286, 0.1022, 1.0, 0.1746, 0.05286, 0.1022, 1.0, 0.1746, 0.05286, 0.1022, 1.0, 0.1746, 0.05286, 0.1022, 1.0, 0.1746, 0.05286, 0.1022, 1.0, 0.1746, 0.05286, 0.1022, 1.0, 0.1746, 0.05286, 0.1022, 1.0, 0.1746, 0.05286, 0.1022, 1.0, 0.1746, 0.05286, 0.1022, 1.0, 0.1746, 0.05286, 0.1022, 1.0, 0.1746, 0.05286, 0.1022, 1.0, 0.1746, 0.05286, 0.1022, 1.0, 0.1746, 0.05286, 0.1022, 1.0, 0.1746, 0.05286, 0.1022, 1.0, 0.1746, 0.05286, 0.1022, 1.0, 0.1746, 0.05286, 0.1022, 1.0, 0.1746, 0.05286, 0.1022, 1.0, 0.1746, 0.05286, 0.1022, 1.0, 0.1746, 0.05286, 0.1022, 1.0, 0.1746, 0.05286, 0.1022, 1.0, 0.1746, 0.05286, 0.1022, 1.0, 0.1746, 0.05286, 0.1022, 1.0, 0.1746, 0.05286, 0.1022, 1.0, 0.1746, 0.05286, 0.1022, 1.0, 0.1746, 0.05286, 0.1022, 1.0, 0.1746, 0.05286, 0.1022, 1.0, 0.1746, 0.05286, 0.1022, 1.0, 0.1746, 0.05286, 0.1022, 1.0, 0.1746, 0.05286, 0.1022, 1.0, 0.1746, 0.05286, 0.1022, 1.0, 0.1746, 0.05286, 0.1022, 1.0, 0.1746, 0.05286, 0.1022, 1.0, 0.1746, 0.05286, 0.1022, 1.0, 0.1746, 0.05286, 0.1022, 1.0, 0.1746, 0.05286, 0.1022, 1.0, 0.1746, 0.05286, 0.1022, 1.0, 0.1746, 0.05286, 0.1022, 1.0, 0.1746, 0.05286, 0.1022, 1.0, 0.1746, 0.05286, 0.1022, 1.0, 0.1746, 0.05286, 0.1022, 1.0, 0.1746, 0.05286, 0.1022, 1.0, 0.1746, 0.05286, 0.1022, 1.0, 0.1746, 0.05286, 0.1022, 1.0, 0.1746, 0.05286, 0.1022, 1.0, 0.1746, 0.05286, 0.1022, 1.0, 0.1746, 0.05286, 0.1022, 1.0, 0.1746, 0.05286, 0.1022, 1.0, 0.1746, 0.05286, 0.1022, 1.0, 0.1746, 0.05286, 0.1022, 1.0, 0.1746, 0.05286, 0.1022, 1.0, 0.1746, 0.05286, 0.1022, 1.0, 0.1746, 0.05286, 0.1022, 1.0, 0.1746, 0.05286, 0.1022, 1.0, 0.1746, 0.05286, 0.1022, 1.0, 0.1746, 0.05286, 0.1022, 1.0, 0.1746, 0.05286, 0.1022, 1.0, 0.1746, 0.05286, 0.1022, 1.0, 0.1746, 0.05286, 0.1022, 1.0, 0.1746, 0.05286, 0.1022, 1.0, 0.1746, 0.05286, 0.1022, 1.0, 0.1746, 0.05286, 0.1022, 1.0, 0.1746, 0.05286, 0.1022, 1.0, 0.1746, 0.05286, 0.1022, 1.0, 0.1746, 0.05286, 0.1022, 1.0, 0.1746, 0.05286, 0.1022, 1.0, 0.1746, 0.05286, 0.1022, 1.0, 0.1746, 0.05286, 0.1022, 1.0, 0.1746, 0.05286, 0.1022, 1.0, 0.1746, 0.05286, 0.1022, 1.0, 0.1746, 0.05286, 0.1022, 1.0, 0.1746, 0.05286, 0.1022, 1.0, 0.1746, 0.05286, 0.1022, 1.0, 0.1746, 0.05286, 0.1022, 1.0, 0.1746, 0.05286, 0.1022, 1.0, 0.1746, 0.05286, 0.1022, 1.0, 0.1746, 0.05286, 0.1022, 1.0, 0.1746, 0.05286, 0.1022, 1.0, 0.1746, 0.05286, 0.1022, 1.0, 0.1746, 0.05286, 0.1022, 1.0, 0.1746, 0.05286, 0.1022, 1.0, 0.1746, 0.05286, 0.1022, 1.0, 0.1746, 0.05286, 0.1022, 1.0, 0.1746, 0.05286, 0.1022, 1.0, 0.1746, 0.05286, 0.1022, 1.0, 0.1746, 0.05286, 0.1022, 1.0, 0.1746, 0.05286, 0.1022, 1.0, 0.1746, 0.05286, 0.1022, 1.0, 0.1746, 0.05286, 0.1022, 1.0, 0.1746, 0.05286, 0.1022, 1.0, 0.1746, 0.05286, 0.1022, 1.0, 0.1746, 0.05286, 0.1022, 1.0, 0.1746, 0.05286, 0.1022, 1.0, 0.1746, 0.05286, 0.1022, 1.0, 0.1746, 0.05286, 0.1022, 1.0, 0.1746, 0.05286, 0.1022, 1.0, 0.1746, 0.05286, 0.1022, 1.0, 0.1746, 0.05286, 0.1022, 1.0, 0.1746, 0.05286, 0.1022, 1.0, 0.1746, 0.05286, 0.1022, 1.0, 0.1746, 0.05286, 0.1022, 1.0, 0.1746, 0.05286, 0.1022, 1.0, 0.1746, 0.05286, 0.1022, 1.0, 0.1746, 0.05286, 0.1022, 1.0, 0.1746, 0.05286, 0.1022, 1.0, 0.1746, 0.05286, 0.1022, 1.0, 0.1746, 0.05286, 0.1022, 1.0, 0.1746, 0.05286, 0.1022, 1.0, 0.1746, 0.05286, 0.1022, 1.0, 0.1746, 0.05286, 0.1022, 1.0, 0.1746, 0.05286, 0.1022, 1.0, 0.1746, 0.05286, 0.1022, 1.0, 0.1746, 0.05286, 0.1022, 1.0, 0.1746, 0.05286, 0.1022, 1.0, 0.1746, 0.05286, 0.1022, 1.0, 0.1746, 0.05286, 0.1022, 1.0, 0.1746, 0.05286, 0.1022, 1.0, 0.1746, 0.05286, 0.1022, 1.0, 0.1746, 0.05286, 0.1022, 1.0, 0.1746, 0.05286, 0.1022, 1.0, 0.1746, 0.05286, 0.1022, 1.0, 0.1746, 0.05286, 0.1022, 1.0, 0.1746, 0.05286, 0.1022, 1.0, 0.1746, 0.05286, 0.1022, 1.0, 0.1746, 0.05286, 0.1022, 1.0, 0.1746, 0.05286, 0.1022, 1.0, 0.1746, 0.05286, 0.1022, 1.0, 0.1746, 0.05286, 0.1022, 1.0, 0.1746, 0.05286, 0.1022, 1.0, 0.1746, 0.05286, 0.1022, 1.0, 0.1746, 0.05286, 0.1022, 1.0, 0.1746, 0.05286, 0.1022, 1.0, 0.1746, 0.05286, 0.1022, 1.0, 0.1746, 0.05286, 0.1022, 1.0, 0.1746, 0.05286, 0.1022, 1.0, 0.1746, 0.05286, 0.1022, 1.0, 0.1746, 0.05286, 0.1022, 1.0, 0.1746, 0.05286, 0.1022, 1.0, 0.1746, 0.05286, 0.1022, 1.0, 0.1746, 0.05286, 0.1022, 1.0, 0.1746, 0.05286, 0.1022, 1.0, 0.1746, 0.05286, 0.1022, 1.0, 0.1746, 0.05286, 0.1022, 1.0, 0.1746, 0.05286, 0.1022, 1.0, 0.1746, 0.05286, 0.1022, 1.0, 0.1746, 0.05286, 0.1022, 1.0, 0.1746, 0.05286, 0.1022, 1.0, 0.1746, 0.05286, 0.1022, 1.0, 0.1746, 0.05286, 0.1022, 1.0, 0.1746, 0.05286, 0.1022, 1.0, 0.1746, 0.05286, 0.1022, 1.0, 0.1746, 0.05286, 0.1022, 1.0, 0.1746, 0.05286, 0.1022, 1.0, 0.1746, 0.05286, 0.1022, 1.0, 0.1746, 0.05286, 0.1022, 1.0])
me_upperleg.materials.append(mat_vcol_shiny)
me_upperleg.use_remesh_preserve_volume = False
me_upperleg.use_remesh_preserve_attributes = False
me_upperleg.use_mirror_vertex_groups = False
me_upperleg.update()
me_hip = bpy.data.meshes.new('Hip')
me_hip.from_pydata([(-1.788e-07, 2.37, 0.0), (-0.866, 1.87, 0.0), (-1.0, 1.37, 0.0), (-0.5, 0.5039, 0.0), (-3.298e-07, 0.3699, 0.0), (0.5, 0.5039, 0.0), (0.866, 0.8699, 0.0), (1.0, 1.37, 0.0), (0.866, 1.87, 0.0), (0.772, 0.4232, 0.0), (-1.788e-07, 1.87, 0.866), (-1.788e-07, 2.236, 0.5), (-1.788e-07, 2.336, 0.2588), (0.1294, 1.594, 0.9659), (0.25, 1.803, 0.866), (0.3536, 1.982, 0.7071), (0.433, 2.12, 0.5), (0.483, 2.206, 0.2588), (0.5, 2.236, 7.55e-08), (0.2241, 1.499, 0.9659), (0.433, 1.62, 0.866), (0.6124, 1.723, 0.7071), (0.75, 1.803, 0.5), (0.8365, 1.853, 0.2588), (0.2588, 1.37, 0.9659), (0.5, 1.37, 0.866), (0.7071, 1.37, 0.7071), (0.866, 1.37, 0.5), (0.9659, 1.37, 0.2588), (0.2241, 1.24, 0.9659), (0.433, 1.12, 0.866), (0.6124, 1.016, 0.7071), (0.75, 0.9369, 0.5), (0.8365, 0.8869, 0.2588), (0.1294, 1.101, 0.9659), (-1.724e-07, 1.099, 0.9735), (-1.724e-07, 0.3327, 0.8596), (-1.724e-07, 0.6744, 0.8406), (0.4452, 0.0, 0.866), (0.3789, 0.6059, 0.791), (0.8024, 0.0, 0.5), (0.5805, 0.6143, 0.5), (-0.433, 1.12, 0.866), (-0.75, 0.9369, 0.5), (-0.8365, 0.8869, 0.2588), (-0.2588, 1.37, 0.9659), (-0.5, 1.37, 0.866), (-0.7071, 1.37, 0.7071), (-0.866, 1.37, 0.5), (-0.9659, 1.37, 0.2588), (-0.2241, 1.499, 0.9659), (-0.433, 1.62, 0.866), (-0.6124, 1.723, 0.7071), (-0.75, 1.803, 0.5), (-0.8365, 1.853, 0.2588), (-0.1294, 1.594, 0.9659), (-0.25, 1.803, 0.866), (-0.3536, 1.982, 0.7071), (-0.433, 2.12, 0.5), (-0.483, 2.206, 0.2588), (-0.5, 2.236, 7.55e-08), (-1.788e-07, 1.37, 1.0), (-1.426e-07, 1.629, 0.9659), (-4.57e-08, 2.077, 0.7071), (-0.866, 0.8699, 0.0), (-0.772, 0.4232, 0.0), (-0.2241, 1.24, 0.9659), (-0.6124, 1.016, 0.7071), (-0.1294, 1.101, 0.9659), (4.172e-07, 0.0, 0.9795), (-0.4452, 0.0, 0.866), (-0.3789, 0.6059, 0.791), (-0.8024, 0.0, 0.5), (-0.5805, 0.6143, 0.5), (1.006, 0.0, -1.192e-07), (-1.006, 0.0, -1.192e-07), (0.4057, 0.0, -0.6295), (0.7701, 0.0, -0.4123), (4.172e-07, 0.0, -0.7598), (-0.4057, 0.0, -0.6295), (-0.7701, 0.0, -0.4123), (0.2816, 0.267, 0.0), (-0.2816, 0.267, 0.0), (0.4057, 0.1725, -0.6295), (0.7701, 0.1725, -0.4123), (4.172e-07, 0.1725, -0.7598), (-0.4057, 0.1725, -0.6295), (-0.7701, 0.1725, -0.4123), (0.9444, 0.1725, -7.451e-09), (-0.9444, 0.1725, -7.451e-09), (-1.078, -2.384e-07, 0.6221), (-1.89e-07, -9.01e-08, 1.244), (-1.244, -2.384e-07, 1.773e-07), (-0.6221, -2.384e-07, -1.078), (-3.769e-07, -3.867e-07, -1.244), (0.6221, -2.384e-07, -1.078), (1.078, -2.384e-07, -0.6221), (1.244, -2.384e-07, -4.16e-07), (1.078, -2.384e-07, 0.6221), (0.6221, -2.384e-07, 1.078), (-0.6221, -2.384e-07, 1.078), (-1.078, -2.384e-07, -0.6221)], [], [(60, 0, 18, 8, 7, 6, 5, 4, 3, 64, 2, 1), (3, 4, 5, 6, 9, 81, 82, 65, 64), (62, 61, 13), (12, 11, 16, 17), (10, 62, 13, 14), (0, 12, 17, 18), (63, 10, 14, 15), (11, 63, 15, 16), (18, 17, 23, 8), (15, 14, 20, 21), (16, 15, 21, 22), (13, 61, 19), (17, 16, 22, 23), (14, 13, 19, 20), (23, 22, 27, 28), (20, 19, 24, 25), (8, 23, 28, 7), (21, 20, 25, 26), (22, 21, 26, 27), (19, 61, 24), (27, 26, 31, 32), (24, 61, 29), (28, 27, 32, 33), (25, 24, 29, 30), (7, 28, 33, 6), (26, 25, 30, 31), (29, 61, 34), (34, 61, 35), (35, 61, 68), (68, 61, 66), (66, 61, 45), (44, 43, 48, 49), (42, 66, 45, 46), (64, 44, 49, 2), (67, 42, 46, 47), (43, 67, 47, 48), (48, 47, 52, 53), (45, 61, 50), (49, 48, 53, 54), (46, 45, 50, 51), (2, 49, 54, 1), (47, 46, 51, 52), (51, 50, 55, 56), (1, 54, 59, 60), (52, 51, 56, 57), (53, 52, 57, 58), (50, 61, 55), (54, 53, 58, 59), (55, 61, 62), (59, 58, 11, 12), (56, 55, 62, 10), (60, 59, 12, 0), (57, 56, 10, 63), (58, 57, 63, 11), (36, 38, 39), (38, 36, 69), (36, 39, 37), (40, 41, 39), (40, 88, 9), (41, 33, 32), (41, 32, 31), (34, 37, 39), (39, 30, 34), (30, 29, 34), (34, 35, 37), (31, 30, 39), (39, 41, 31), (40, 39, 38), (40, 9, 41), (6, 33, 9), (9, 33, 41), (36, 71, 70), (70, 69, 36), (36, 37, 71), (72, 71, 73), (89, 75, 72), (73, 43, 44), (73, 67, 43), (68, 71, 37), (71, 68, 42), (42, 68, 66), (68, 37, 35), (67, 71, 42), (71, 67, 73), (72, 70, 71), (72, 73, 65), (64, 65, 44), (65, 73, 44), (74, 40, 38, 69, 70, 72, 75), (74, 75, 80, 79, 78, 76, 77), (79, 80, 87, 86), (76, 78, 85, 83), (78, 79, 86, 85), (77, 76, 83, 84), (86, 87, 89, 88, 84, 83, 85), (72, 65, 89), (75, 89, 87, 80), (9, 88, 89, 65, 82, 81), (40, 74, 88), (77, 84, 88, 74), (95, 94, 93, 101, 92, 90, 100, 91, 99, 98, 97, 96)])
_uv = me_hip.uv_layers.new(name='UVMap')
_uv.uv.foreach_set('vector', [0.0, 0.0, 0.0, 0.0, 0.0, 0.0, 0.0, 0.0, 0.0, 0.0, 0.0, 0.0, 0.0, 0.0, 0.0, 0.0, 0.0, 0.0, 0.0, 0.0, 0.0, 0.0, 0.0, 0.0, 0.0, 0.0, 0.0, 0.0, 0.0, 0.0, 0.0, 0.0, 0.0, 0.0, 0.0, 0.0, 0.0, 0.0, 0.0, 0.0, 0.0, 0.0, 0.75, 0.9167, 0.7083, 1.0, 0.6667, 0.9167, 0.75, 0.5833, 0.75, 0.6667, 0.6667, 0.6667, 0.6667, 0.5833, 0.75, 0.8333, 0.75, 0.9167, 0.6667, 0.9167, 0.6667, 0.8333, 0.75, 0.5, 0.75, 0.5833, 0.6667, 0.5833, 0.6667, 0.5, 0.75, 0.75, 0.75, 0.8333, 0.6667, 0.8333, 0.6667, 0.75, 0.75, 0.6667, 0.75, 0.75, 0.6667, 0.75, 0.6667, 0.6667, 0.6667, 0.5, 0.6667, 0.5833, 0.5833, 0.5833, 0.5833, 0.5, 0.6667, 0.75, 0.6667, 0.8333, 0.5833, 0.8333, 0.5833, 0.75, 0.6667, 0.6667, 0.6667, 0.75, 0.5833, 0.75, 0.5833, 0.6667, 0.6667, 0.9167, 0.625, 1.0, 0.5833, 0.9167, 0.6667, 0.5833, 0.6667, 0.6667, 0.5833, 0.6667, 0.5833, 0.5833, 0.6667, 0.8333, 0.6667, 0.9167, 0.5833, 0.9167, 0.5833, 0.8333, 0.5833, 0.5833, 0.5833, 0.6667, 0.5, 0.6667, 0.5, 0.5833, 0.5833, 0.8333, 0.5833, 0.9167, 0.5, 0.9167, 0.5, 0.8333, 0.5833, 0.5, 0.5833, 0.5833, 0.5, 0.5833, 0.5, 0.5, 0.5833, 0.75, 0.5833, 0.8333, 0.5, 0.8333, 0.5, 0.75, 0.5833, 0.6667, 0.5833, 0.75, 0.5, 0.75, 0.5, 0.6667, 0.5833, 0.9167, 0.5417, 1.0, 0.5, 0.9167, 0.5, 0.6667, 0.5, 0.75, 0.4167, 0.75, 0.4167, 0.6667, 0.5, 0.9167, 0.4583, 1.0, 0.4167, 0.9167, 0.5, 0.5833, 0.5, 0.6667, 0.4167, 0.6667, 0.4167, 0.5833, 0.5, 0.8333, 0.5, 0.9167, 0.4167, 0.9167, 0.4167, 0.8333, 0.5, 0.5, 0.5, 0.5833, 0.4167, 0.5833, 0.4167, 0.5, 0.5, 0.75, 0.5, 0.8333, 0.4167, 0.8333, 0.4167, 0.75, 0.4167, 0.9167, 0.375, 1.0, 0.3333, 0.9167, 0.3333, 0.9167, 0.2917, 1.0, 0.25, 0.9167, 0.25, 0.9167, 0.2083, 1.0, 0.1667, 0.9167, 0.1667, 0.9167, 0.125, 1.0, 0.08333, 0.9167, 0.08333, 0.9167, 0.04167, 1.0, 0.0, 0.9167, 0.08333, 0.5833, 0.08333, 0.6667, 0.0, 0.6667, 0.0, 0.5833, 0.08333, 0.8333, 0.08333, 0.9167, 0.0, 0.9167, 0.0, 0.8333, 0.08333, 0.5, 0.08333, 0.5833, 0.0, 0.5833, 0.0, 0.5, 0.08333, 0.75, 0.08333, 0.8333, 0.0, 0.8333, 0.0, 0.75, 0.08333, 0.6667, 0.08333, 0.75, 0.0, 0.75, 0.0, 0.6667, 1.0, 0.6667, 1.0, 0.75, 0.9167, 0.75, 0.9167, 0.6667, 1.0, 0.9167, 0.9583, 1.0, 0.9167, 0.9167, 1.0, 0.5833, 1.0, 0.6667, 0.9167, 0.6667, 0.9167, 0.5833, 1.0, 0.8333, 1.0, 0.9167, 0.9167, 0.9167, 0.9167, 0.8333, 1.0, 0.5, 1.0, 0.5833, 0.9167, 0.5833, 0.9167, 0.5, 1.0, 0.75, 1.0, 0.8333, 0.9167, 0.8333, 0.9167, 0.75, 0.9167, 0.8333, 0.9167, 0.9167, 0.8333, 0.9167, 0.8333, 0.8333, 0.9167, 0.5, 0.9167, 0.5833, 0.8333, 0.5833, 0.8333, 0.5, 0.9167, 0.75, 0.9167, 0.8333, 0.8333, 0.8333, 0.8333, 0.75, 0.9167, 0.6667, 0.9167, 0.75, 0.8333, 0.75, 0.8333, 0.6667, 0.9167, 0.9167, 0.875, 1.0, 0.8333, 0.9167, 0.9167, 0.5833, 0.9167, 0.6667, 0.8333, 0.6667, 0.8333, 0.5833, 0.8333, 0.9167, 0.7917, 1.0, 0.75, 0.9167, 0.8333, 0.5833, 0.8333, 0.6667, 0.75, 0.6667, 0.75, 0.5833, 0.8333, 0.8333, 0.8333, 0.9167, 0.75, 0.9167, 0.75, 0.8333, 0.8333, 0.5, 0.8333, 0.5833, 0.75, 0.5833, 0.75, 0.5, 0.8333, 0.75, 0.8333, 0.8333, 0.75, 0.8333, 0.75, 0.75, 0.8333, 0.6667, 0.8333, 0.75, 0.75, 0.75, 0.75, 0.6667, 0.0, 0.0, 0.0, 0.0, 0.0, 0.0, 0.0, 0.0, 0.0, 0.0, 0.0, 0.0, 0.0, 0.0, 0.0, 0.0, 0.0, 0.0, 0.0, 0.0, 0.0, 0.0, 0.0, 0.0, 0.0, 0.0, 0.0, 0.0, 0.0, 0.0, 0.0, 0.0, 0.4167, 0.5833, 0.4167, 0.6667, 0.0, 0.0, 0.4167, 0.6667, 0.4167, 0.75, 0.3333, 0.9167, 0.0, 0.0, 0.0, 0.0, 0.0, 0.0, 0.4167, 0.8333, 0.3333, 0.9167, 0.4167, 0.8333, 0.4167, 0.9167, 0.3333, 0.9167, 0.3333, 0.9167, 0.25, 0.9167, 0.0, 0.0, 0.4167, 0.75, 0.4167, 0.8333, 0.0, 0.0, 0.0, 0.0, 0.0, 0.0, 0.4167, 0.75, 0.0, 0.0, 0.0, 0.0, 0.0, 0.0, 0.0, 0.0, 0.0, 0.0, 0.0, 0.0, 0.4167, 0.5, 0.4167, 0.5833, 0.0, 0.0, 0.0, 0.0, 0.4167, 0.5833, 0.0, 0.0, 0.0, 0.0, 0.0, 0.0, 0.0, 0.0, 0.0, 0.0, 0.0, 0.0, 0.0, 0.0, 0.0, 0.0, 0.0, 0.0, 0.0, 0.0, 0.0, 0.0, 0.0, 0.0, 0.0, 0.0, 0.0, 0.0, 0.0, 0.0, 0.0, 0.0, 0.0, 0.0, 0.4167, 0.6667, 0.4167, 0.5833, 0.0, 0.0, 0.4167, 0.75, 0.4167, 0.6667, 0.3333, 0.9167, 0.0, 0.0, 0.0, 0.0, 0.0, 0.0, 0.3333, 0.9167, 0.4167, 0.8333, 0.4167, 0.8333, 0.3333, 0.9167, 0.4167, 0.9167, 0.3333, 0.9167, 0.0, 0.0, 0.25, 0.9167, 0.4167, 0.75, 0.0, 0.0, 0.4167, 0.8333, 0.0, 0.0, 0.4167, 0.75, 0.0, 0.0, 0.0, 0.0, 0.0, 0.0, 0.0, 0.0, 0.0, 0.0, 0.0, 0.0, 0.0, 0.0, 0.4167, 0.5, 0.0, 0.0, 0.4167, 0.5833, 0.0, 0.0, 0.0, 0.0, 0.4167, 0.5833, 0.0, 0.0, 0.0, 0.0, 0.0, 0.0, 0.0, 0.0, 0.0, 0.0, 0.0, 0.0, 0.0, 0.0, 0.0, 0.0, 0.0, 0.0, 0.0, 0.0, 0.0, 0.0, 0.0, 0.0, 0.0, 0.0, 0.0, 0.0, 0.0, 0.0, 0.0, 0.0, 0.0, 0.0, 0.0, 0.0, 0.0, 0.0, 0.0, 0.0, 0.0, 0.0, 0.0, 0.0, 0.0, 0.0, 0.0, 0.0, 0.0, 0.0, 0.0, 0.0, 0.0, 0.0, 0.0, 0.0, 0.0, 0.0, 0.0, 0.0, 0.0, 0.0, 0.0, 0.0, 0.0, 0.0, 0.0, 0.0, 0.0, 0.0, 0.0, 0.0, 0.0, 0.0, 0.0, 0.0, 0.0, 0.0, 0.0, 0.0, 0.0, 0.0, 0.0, 0.0, 0.0, 0.0, 0.0, 0.0, 0.0, 0.0, 0.0, 0.0, 0.0, 0.0, 0.0, 0.0, 0.0, 0.0, 0.0, 0.0, 0.0, 0.0, 0.0, 0.0, 0.0, 0.0, 0.0, 0.0, 0.0, 0.0, 0.0, 0.0, 0.0, 0.0, 0.0, 0.0, 0.0, 0.0, 0.0, 0.0, 0.0, 0.0, 0.0, 0.0, 0.0, 0.0, 0.0, 0.0, 0.0, 0.0, 0.0, 0.0, 0.0, 0.0, 0.0, 0.0, 0.0, 0.0])
_ca = me_hip.color_attributes.new('Col', 'BYTE_COLOR', 'CORNER')
_ca.data.foreach_set('color', [0.305, 0.02956, 0.02956, 1.0, 0.305, 0.02956, 0.02956, 1.0, 0.305, 0.02956, 0.02956, 1.0, 0.305, 0.02956, 0.02956, 1.0, 0.305, 0.02956, 0.02956, 1.0, 0.305, 0.02956, 0.02956, 1.0, 0.305, 0.02956, 0.02956, 1.0, 0.305, 0.02956, 0.02956, 1.0, 0.305, 0.02956, 0.02956, 1.0, 0.305, 0.02956, 0.02956, 1.0, 0.305, 0.02956, 0.02956, 1.0, 0.305, 0.02956, 0.02956, 1.0, 0.305, 0.02956, 0.02956, 1.0, 0.305, 0.02956, 0.02956, 1.0, 0.305, 0.02956, 0.02956, 1.0, 0.305, 0.02956, 0.02956, 1.0, 0.305, 0.02956, 0.02956, 1.0, 0.305, 0.02956, 0.02956, 1.0, 0.305, 0.02956, 0.02956, 1.0, 0.305, 0.02956, 0.02956, 1.0, 0.305, 0.02956, 0.02956, 1.0, 0.305, 0.02956, 0.02956, 1.0, 0.305, 0.02956, 0.02956, 1.0, 0.305, 0.02956, 0.02956, 1.0, 0.305, 0.02956, 0.02956, 1.0, 0.305, 0.02956, 0.02956, 1.0, 0.305, 0.02956, 0.02956, 1.0, 0.305, 0.02956, 0.02956, 1.0, 0.305, 0.02956, 0.02956, 1.0, 0.305, 0.02956, 0.02956, 1.0, 0.305, 0.02956, 0.02956, 1.0, 0.305, 0.02956, 0.02956, 1.0, 0.305, 0.02956, 0.02956, 1.0, 0.305, 0.02956, 0.02956, 1.0, 0.305, 0.02956, 0.02956, 1.0, 0.305, 0.02956, 0.02956, 1.0, 0.305, 0.02956, 0.02956, 1.0, 0.305, 0.02956, 0.02956, 1.0, 0.305, 0.02956, 0.02956, 1.0, 0.305, 0.02956, 0.02956, 1.0, 0.305, 0.02956, 0.02956, 1.0, 0.305, 0.02956, 0.02956, 1.0, 0.305, 0.02956, 0.02956, 1.0, 0.305, 0.02956, 0.02956, 1.0, 0.305, 0.02956, 0.02956, 1.0, 0.305, 0.02956, 0.02956, 1.0, 0.305, 0.02956, 0.02956, 1.0, 0.305, 0.02956, 0.02956, 1.0, 0.305, 0.02956, 0.02956, 1.0, 0.305, 0.02956, 0.02956, 1.0, 0.305, 0.02956, 0.02956, 1.0, 0.305, 0.02956, 0.02956, 1.0, 0.305, 0.02956, 0.02956, 1.0, 0.305, 0.02956, 0.02956, 1.0, 0.305, 0.02956, 0.02956, 1.0, 0.305, 0.02956, 0.02956, 1.0, 0.305, 0.02956, 0.02956, 1.0, 0.305, 0.02956, 0.02956, 1.0, 0.305, 0.02956, 0.02956, 1.0, 0.305, 0.02956, 0.02956, 1.0, 0.305, 0.02956, 0.02956, 1.0, 0.305, 0.02956, 0.02956, 1.0, 0.305, 0.02956, 0.02956, 1.0, 0.305, 0.02956, 0.02956, 1.0, 0.305, 0.02956, 0.02956, 1.0, 0.305, 0.02956, 0.02956, 1.0, 0.305, 0.02956, 0.02956, 1.0, 0.305, 0.02956, 0.02956, 1.0, 0.305, 0.02956, 0.02956, 1.0, 0.305, 0.02956, 0.02956, 1.0, 0.305, 0.02956, 0.02956, 1.0, 0.305, 0.02956, 0.02956, 1.0, 0.305, 0.02956, 0.02956, 1.0, 0.305, 0.02956, 0.02956, 1.0, 0.305, 0.02956, 0.02956, 1.0, 0.305, 0.02956, 0.02956, 1.0, 0.305, 0.02956, 0.02956, 1.0, 0.305, 0.02956, 0.02956, 1.0, 0.305, 0.02956, 0.02956, 1.0, 0.305, 0.02956, 0.02956, 1.0, 0.305, 0.02956, 0.02956, 1.0, 0.305, 0.02956, 0.02956, 1.0, 0.305, 0.02956, 0.02956, 1.0, 0.305, 0.02956, 0.02956, 1.0, 0.305, 0.02956, 0.02956, 1.0, 0.305, 0.02956, 0.02956, 1.0, 0.305, 0.02956, 0.02956, 1.0, 0.305, 0.02956, 0.02956, 1.0, 0.305, 0.02956, 0.02956, 1.0, 0.305, 0.02956, 0.02956, 1.0, 0.305, 0.02956, 0.02956, 1.0, 0.305, 0.02956, 0.02956, 1.0, 0.305, 0.02956, 0.02956, 1.0, 0.305, 0.02956, 0.02956, 1.0, 0.305, 0.02956, 0.02956, 1.0, 0.305, 0.02956, 0.02956, 1.0, 0.305, 0.02956, 0.02956, 1.0, 0.305, 0.02956, 0.02956, 1.0, 0.305, 0.02956, 0.02956, 1.0, 0.305, 0.02956, 0.02956, 1.0, 0.305, 0.02956, 0.02956, 1.0, 0.305, 0.02956, 0.02956, 1.0, 0.305, 0.02956, 0.02956, 1.0, 0.305, 0.02956, 0.02956, 1.0, 0.305, 0.02956, 0.02956, 1.0, 0.305, 0.02956, 0.02956, 1.0, 0.305, 0.02956, 0.02956, 1.0, 0.305, 0.02956, 0.02956, 1.0, 0.305, 0.02956, 0.02956, 1.0, 0.305, 0.02956, 0.02956, 1.0, 0.305, 0.02956, 0.02956, 1.0, 0.305, 0.02956, 0.02956, 1.0, 0.305, 0.02956, 0.02956, 1.0, 0.305, 0.02956, 0.02956, 1.0, 0.305, 0.02956, 0.02956, 1.0, 0.305, 0.02956, 0.02956, 1.0, 0.305, 0.02956, 0.02956, 1.0, 0.305, 0.02956, 0.02956, 1.0, 0.305, 0.02956, 0.02956, 1.0, 0.305, 0.02956, 0.02956, 1.0, 0.305, 0.02956, 0.02956, 1.0, 0.305, 0.02956, 0.02956, 1.0, 0.305, 0.02956, 0.02956, 1.0, 0.305, 0.02956, 0.02956, 1.0, 0.305, 0.02956, 0.02956, 1.0, 0.305, 0.02956, 0.02956, 1.0, 0.305, 0.02956, 0.02956, 1.0, 0.305, 0.02956, 0.02956, 1.0, 0.305, 0.02956, 0.02956, 1.0, 0.305, 0.02956, 0.02956, 1.0, 0.305, 0.02956, 0.02956, 1.0, 0.305, 0.02956, 0.02956, 1.0, 0.305, 0.02956, 0.02956, 1.0, 0.305, 0.02956, 0.02956, 1.0, 0.305, 0.02956, 0.02956, 1.0, 0.305, 0.02956, 0.02956, 1.0, 0.305, 0.02956, 0.02956, 1.0, 0.305, 0.02956, 0.02956, 1.0, 0.305, 0.02956, 0.02956, 1.0, 0.305, 0.02956, 0.02956, 1.0, 0.305, 0.02956, 0.02956, 1.0, 0.305, 0.02956, 0.02956, 1.0, 0.305, 0.02956, 0.02956, 1.0, 0.305, 0.02956, 0.02956, 1.0, 0.305, 0.02956, 0.02956, 1.0, 0.305, 0.02956, 0.02956, 1.0, 0.305, 0.02956, 0.02956, 1.0, 0.305, 0.02956, 0.02956, 1.0, 0.305, 0.02956, 0.02956, 1.0, 0.305, 0.02956, 0.02956, 1.0, 0.305, 0.02956, 0.02956, 1.0, 0.305, 0.02956, 0.02956, 1.0, 0.305, 0.02956, 0.02956, 1.0, 0.305, 0.02956, 0.02956, 1.0, 0.305, 0.02956, 0.02956, 1.0, 0.305, 0.02956, 0.02956, 1.0, 0.305, 0.02956, 0.02956, 1.0, 0.305, 0.02956, 0.02956, 1.0, 0.305, 0.02956, 0.02956, 1.0, 0.305, 0.02956, 0.02956, 1.0, 0.305, 0.02956, 0.02956, 1.0, 0.305, 0.02956, 0.02956, 1.0, 0.305, 0.02956, 0.02956, 1.0, 0.305, 0.02956, 0.02956, 1.0, 0.305, 0.02956, 0.02956, 1.0, 0.305, 0.02956, 0.02956, 1.0, 0.305, 0.02956, 0.02956, 1.0, 0.305, 0.02956, 0.02956, 1.0, 0.305, 0.02956, 0.02956, 1.0, 0.305, 0.02956, 0.02956, 1.0, 0.305, 0.02956, 0.02956, 1.0, 0.305, 0.02956, 0.02956, 1.0, 0.305, 0.02956, 0.02956, 1.0, 0.305, 0.02956, 0.02956, 1.0, 0.305, 0.02956, 0.02956, 1.0, 0.305, 0.02956, 0.02956, 1.0, 0.305, 0.02956, 0.02956, 1.0, 0.305, 0.02956, 0.02956, 1.0, 0.305, 0.02956, 0.02956, 1.0, 0.305, 0.02956, 0.02956, 1.0, 0.305, 0.02956, 0.02956, 1.0, 0.305, 0.02956, 0.02956, 1.0, 0.305, 0.02956, 0.02956, 1.0, 0.305, 0.02956, 0.02956, 1.0, 0.305, 0.02956, 0.02956, 1.0, 0.305, 0.02956, 0.02956, 1.0, 0.305, 0.02956, 0.02956, 1.0, 0.305, 0.02956, 0.02956, 1.0, 0.305, 0.02956, 0.02956, 1.0, 0.305, 0.02956, 0.02956, 1.0, 0.305, 0.02956, 0.02956, 1.0, 0.305, 0.02956, 0.02956, 1.0, 0.305, 0.02956, 0.02956, 1.0, 0.305, 0.02956, 0.02956, 1.0, 0.305, 0.02956, 0.02956, 1.0, 0.305, 0.02956, 0.02956, 1.0, 0.305, 0.02956, 0.02956, 1.0, 0.305, 0.02956, 0.02956, 1.0, 0.305, 0.02956, 0.02956, 1.0, 0.305, 0.02956, 0.02956, 1.0, 0.305, 0.02956, 0.02956, 1.0, 0.305, 0.02956, 0.02956, 1.0, 0.305, 0.02956, 0.02956, 1.0, 0.305, 0.02956, 0.02956, 1.0, 0.305, 0.02956, 0.02956, 1.0, 0.305, 0.02956, 0.02956, 1.0, 0.305, 0.02956, 0.02956, 1.0, 0.305, 0.02956, 0.02956, 1.0, 0.305, 0.02956, 0.02956, 1.0, 0.305, 0.02956, 0.02956, 1.0, 0.305, 0.02956, 0.02956, 1.0, 0.305, 0.02956, 0.02956, 1.0, 0.305, 0.02956, 0.02956, 1.0, 0.305, 0.02956, 0.02956, 1.0, 0.305, 0.02956, 0.02956, 1.0, 0.305, 0.02956, 0.02956, 1.0, 0.305, 0.02956, 0.02956, 1.0, 0.305, 0.02956, 0.02956, 1.0, 0.305, 0.02956, 0.02956, 1.0, 0.305, 0.02956, 0.02956, 1.0, 0.305, 0.02956, 0.02956, 1.0, 0.305, 0.02956, 0.02956, 1.0, 0.305, 0.02956, 0.02956, 1.0, 0.305, 0.02956, 0.02956, 1.0, 0.305, 0.02956, 0.02956, 1.0, 0.305, 0.02956, 0.02956, 1.0, 0.305, 0.02956, 0.02956, 1.0, 0.305, 0.02956, 0.02956, 1.0, 0.305, 0.02956, 0.02956, 1.0, 0.305, 0.02956, 0.02956, 1.0, 0.305, 0.02956, 0.02956, 1.0, 0.305, 0.02956, 0.02956, 1.0, 0.305, 0.02956, 0.02956, 1.0, 0.305, 0.02956, 0.02956, 1.0, 0.305, 0.02956, 0.02956, 1.0, 0.305, 0.02956, 0.02956, 1.0, 0.305, 0.02956, 0.02956, 1.0, 0.305, 0.02956, 0.02956, 1.0, 0.305, 0.02956, 0.02956, 1.0, 0.305, 0.02956, 0.02956, 1.0, 0.305, 0.02956, 0.02956, 1.0, 0.305, 0.02956, 0.02956, 1.0, 0.305, 0.02956, 0.02956, 1.0, 0.305, 0.02956, 0.02956, 1.0, 0.305, 0.02956, 0.02956, 1.0, 0.305, 0.02956, 0.02956, 1.0, 0.305, 0.02956, 0.02956, 1.0, 0.305, 0.02956, 0.02956, 1.0, 0.305, 0.02956, 0.02956, 1.0, 0.305, 0.02956, 0.02956, 1.0, 0.305, 0.02956, 0.02956, 1.0, 0.305, 0.02956, 0.02956, 1.0, 0.305, 0.02956, 0.02956, 1.0, 0.305, 0.02956, 0.02956, 1.0, 0.305, 0.02956, 0.02956, 1.0, 0.305, 0.02956, 0.02956, 1.0, 0.305, 0.02956, 0.02956, 1.0, 0.305, 0.02956, 0.02956, 1.0, 0.305, 0.02956, 0.02956, 1.0, 0.305, 0.02956, 0.02956, 1.0, 0.305, 0.02956, 0.02956, 1.0, 0.305, 0.02956, 0.02956, 1.0, 0.305, 0.02956, 0.02956, 1.0, 0.305, 0.02956, 0.02956, 1.0, 0.305, 0.02956, 0.02956, 1.0, 0.305, 0.02956, 0.02956, 1.0, 0.305, 0.02956, 0.02956, 1.0, 0.305, 0.02956, 0.02956, 1.0, 0.305, 0.02956, 0.02956, 1.0, 0.305, 0.02956, 0.02956, 1.0, 0.305, 0.02956, 0.02956, 1.0, 0.305, 0.02956, 0.02956, 1.0, 0.305, 0.02956, 0.02956, 1.0, 0.305, 0.02956, 0.02956, 1.0, 0.305, 0.02956, 0.02956, 1.0, 0.305, 0.02956, 0.02956, 1.0, 0.305, 0.02956, 0.02956, 1.0, 0.305, 0.02956, 0.02956, 1.0, 0.305, 0.02956, 0.02956, 1.0, 0.305, 0.02956, 0.02956, 1.0, 0.305, 0.02956, 0.02956, 1.0, 0.305, 0.02956, 0.02956, 1.0, 0.305, 0.02956, 0.02956, 1.0, 0.305, 0.02956, 0.02956, 1.0, 0.305, 0.02956, 0.02956, 1.0, 0.305, 0.02956, 0.02956, 1.0, 0.305, 0.02956, 0.02956, 1.0, 0.305, 0.02956, 0.02956, 1.0, 0.305, 0.02956, 0.02956, 1.0, 0.305, 0.02956, 0.02956, 1.0, 0.305, 0.02956, 0.02956, 1.0, 0.305, 0.02956, 0.02956, 1.0, 0.305, 0.02956, 0.02956, 1.0, 0.305, 0.02956, 0.02956, 1.0, 0.305, 0.02956, 0.02956, 1.0, 0.305, 0.02956, 0.02956, 1.0, 0.305, 0.02956, 0.02956, 1.0, 0.305, 0.02956, 0.02956, 1.0, 0.305, 0.02956, 0.02956, 1.0, 0.305, 0.02956, 0.02956, 1.0, 0.305, 0.02956, 0.02956, 1.0, 0.305, 0.02956, 0.02956, 1.0, 0.305, 0.02956, 0.02956, 1.0, 0.305, 0.02956, 0.02956, 1.0, 0.305, 0.02956, 0.02956, 1.0, 0.305, 0.02956, 0.02956, 1.0, 0.305, 0.02956, 0.02956, 1.0, 0.305, 0.02956, 0.02956, 1.0, 0.305, 0.02956, 0.02956, 1.0, 0.305, 0.02956, 0.02956, 1.0, 0.305, 0.02956, 0.02956, 1.0, 0.305, 0.02956, 0.02956, 1.0, 0.305, 0.02956, 0.02956, 1.0, 0.305, 0.02956, 0.02956, 1.0, 0.305, 0.02956, 0.02956, 1.0, 0.305, 0.02956, 0.02956, 1.0, 0.305, 0.02956, 0.02956, 1.0, 0.305, 0.02956, 0.02956, 1.0, 0.305, 0.02956, 0.02956, 1.0, 0.305, 0.02956, 0.02956, 1.0, 0.305, 0.02956, 0.02956, 1.0, 0.305, 0.02956, 0.02956, 1.0, 0.305, 0.02956, 0.02956, 1.0, 0.305, 0.02956, 0.02956, 1.0, 0.305, 0.02956, 0.02956, 1.0, 0.305, 0.02956, 0.02956, 1.0, 0.305, 0.02956, 0.02956, 1.0, 0.305, 0.02956, 0.02956, 1.0, 0.305, 0.02956, 0.02956, 1.0, 0.305, 0.02956, 0.02956, 1.0, 0.305, 0.02956, 0.02956, 1.0, 0.305, 0.02956, 0.02956, 1.0, 0.305, 0.02956, 0.02956, 1.0, 0.305, 0.02956, 0.02956, 1.0, 0.305, 0.02956, 0.02956, 1.0, 0.305, 0.02956, 0.02956, 1.0, 0.305, 0.02956, 0.02956, 1.0, 0.305, 0.02956, 0.02956, 1.0, 0.305, 0.02956, 0.02956, 1.0, 0.305, 0.02956, 0.02956, 1.0, 0.305, 0.02956, 0.02956, 1.0, 0.305, 0.02956, 0.02956, 1.0, 0.305, 0.02956, 0.02956, 1.0, 0.305, 0.02956, 0.02956, 1.0, 0.305, 0.02956, 0.02956, 1.0, 0.305, 0.02956, 0.02956, 1.0, 0.305, 0.02956, 0.02956, 1.0, 0.305, 0.02956, 0.02956, 1.0, 0.305, 0.02956, 0.02956, 1.0, 0.305, 0.02956, 0.02956, 1.0, 0.305, 0.02956, 0.02956, 1.0, 0.305, 0.02956, 0.02956, 1.0, 0.305, 0.02956, 0.02956, 1.0, 0.305, 0.02956, 0.02956, 1.0, 0.305, 0.02956, 0.02956, 1.0, 0.305, 0.02956, 0.02956, 1.0, 0.305, 0.02956, 0.02956, 1.0, 0.305, 0.02956, 0.02956, 1.0, 0.305, 0.02956, 0.02956, 1.0, 0.305, 0.02956, 0.02956, 1.0, 0.305, 0.02956, 0.02956, 1.0, 0.305, 0.02956, 0.02956, 1.0, 0.305, 0.02956, 0.02956, 1.0, 0.305, 0.02956, 0.02956, 1.0, 0.305, 0.02956, 0.02956, 1.0, 0.305, 0.02956, 0.02956, 1.0, 0.305, 0.02956, 0.02956, 1.0, 0.305, 0.02956, 0.02956, 1.0, 0.305, 0.02956, 0.02956, 1.0, 0.305, 0.02956, 0.02956, 1.0, 0.305, 0.02956, 0.02956, 1.0, 0.305, 0.02956, 0.02956, 1.0, 0.305, 0.02956, 0.02956, 1.0, 0.305, 0.02956, 0.02956, 1.0, 0.305, 0.02956, 0.02956, 1.0, 0.305, 0.02956, 0.02956, 1.0, 0.305, 0.02956, 0.02956, 1.0, 0.305, 0.02956, 0.02956, 1.0, 0.305, 0.02956, 0.02956, 1.0, 0.305, 0.02956, 0.02956, 1.0, 0.305, 0.02956, 0.02956, 1.0, 0.305, 0.02956, 0.02956, 1.0, 0.305, 0.02956, 0.02956, 1.0, 0.305, 0.02956, 0.02956, 1.0, 0.305, 0.02956, 0.02956, 1.0, 0.305, 0.02956, 0.02956, 1.0, 0.305, 0.02956, 0.02956, 1.0, 0.305, 0.02956, 0.02956, 1.0])
me_hip.materials.append(mat_vcol_shiny)
me_hip.use_remesh_preserve_volume = False
me_hip.use_remesh_preserve_attributes = False
me_hip.use_mirror_vertex_groups = False
me_hip.update()
me_base = bpy.data.meshes.new('Base')
me_base.from_pydata([(-1.011, -2.384e-07, 0.5835), (-1.859e-07, -9.931e-08, 1.167), (-1.167, -2.384e-07, 1.641e-07), (-0.5835, -2.384e-07, -1.011), (-3.621e-07, -3.775e-07, -1.167), (0.5835, -2.384e-07, -1.011), (1.011, -2.384e-07, -0.5835), (1.167, -2.384e-07, -3.924e-07), (1.011, -2.384e-07, 0.5835), (0.5835, -2.384e-07, 1.011), (-0.5835, -2.384e-07, 1.011), (-1.011, -2.384e-07, -0.5835), (-1.134, 0.0599, 0.6545), (-1.916e-07, 0.0599, 1.309), (-1.309, 0.0599, 1.877e-07), (-0.6545, 0.0599, -1.134), (-3.893e-07, 0.0599, -1.309), (0.6545, 0.0599, -1.134), (1.134, 0.0599, -0.6545), (1.309, 0.0599, -4.365e-07), (1.134, 0.0599, 0.6545), (0.6545, 0.0599, 1.134), (-0.6545, 0.0599, 1.134), (-1.134, 0.0599, -0.6545), (-1.134, 0.2011, 0.6545), (-1.916e-07, 0.2011, 1.309), (-1.309, 0.2011, 1.877e-07), (-0.6545, 0.2011, -1.134), (-3.893e-07, 0.2011, -1.309), (0.6545, 0.2011, -1.134), (1.134, 0.2011, -0.6545), (1.309, 0.2011, -4.365e-07), (1.134, 0.2011, 0.6545), (0.6545, 0.2011, 1.134), (-0.6545, 0.2011, 1.134), (-1.134, 0.2011, -0.6545), (-1.277, 0.2011, 0.7374), (-1.958e-07, 0.2011, 1.475), (-1.475, 0.2011, 2.115e-07), (-0.7374, 0.2011, -1.277), (-4.185e-07, 0.2011, -1.475), (0.7374, 0.2011, -1.277), (1.277, 0.2011, -0.7374), (1.475, 0.2011, -4.918e-07), (1.277, 0.2011, 0.7374), (0.7374, 0.2011, 1.277), (-0.7374, 0.2011, 1.277), (-1.277, 0.2011, -0.7374), (-1.277, -0.3, 0.7374), (-1.937e-07, -0.3, 1.475), (-1.475, -0.3, 2.115e-07), (-0.7374, -0.3, -1.277), (-4.172e-07, -0.3, -1.475), (0.7374, -0.3, -1.277), (1.277, -0.3, -0.7374), (1.475, -0.3, -4.918e-07), (1.277, -0.3, 0.7374), (0.7374, -0.3, 1.277), (-0.7374, -0.3, 1.277), (-1.277, -0.3, -0.7374), (1.475, -0.3, -4.918e-07)], [], [(3, 15, 23, 11), (4, 16, 15, 3), (7, 19, 18, 6), (8, 20, 19, 7), (2, 14, 12, 0), (10, 22, 13, 1), (1, 13, 21, 9), (6, 18, 17, 5), (11, 23, 14, 2), (5, 17, 16, 4), (0, 12, 22, 10), (9, 21, 20, 8), (21, 33, 32, 20), (15, 27, 35, 23), (16, 28, 27, 15), (19, 31, 30, 18), (20, 32, 31, 19), (14, 26, 24, 12), (22, 34, 25, 13), (13, 25, 33, 21), (18, 30, 29, 17), (23, 35, 26, 14), (17, 29, 28, 16), (12, 24, 34, 22), (33, 45, 44, 32), (27, 39, 47, 35), (28, 40, 39, 27), (31, 43, 42, 30), (32, 44, 43, 31), (26, 38, 36, 24), (34, 46, 37, 25), (25, 37, 45, 33), (30, 42, 41, 29), (35, 47, 38, 26), (29, 41, 40, 28), (24, 36, 46, 34), (36, 48, 58, 46), (45, 57, 56, 44), (39, 51, 59, 47), (40, 52, 51, 39), (43, 60, 54, 42), (44, 56, 60, 43), (38, 50, 48, 36), (46, 58, 49, 37), (37, 49, 57, 45), (42, 54, 53, 41), (47, 59, 50, 38), (41, 53, 52, 40), (53, 54, 55, 56, 57, 49, 58, 48, 50, 59, 51, 52)])
_uv = me_base.uv_layers.new(name='UVMap')
_uv.uv.foreach_set('vector', [0.0, 0.0, 0.0, 0.0, 0.0, 0.0, 0.0, 0.0, 0.0, 0.0, 0.0, 0.0, 0.0, 0.0, 0.0, 0.0, 0.0, 0.0, 0.0, 0.0, 0.0, 0.0, 0.0, 0.0, 0.0, 0.0, 0.0, 0.0, 0.0, 0.0, 0.0, 0.0, 0.0, 0.0, 0.0, 0.0, 0.0, 0.0, 0.0, 0.0, 0.0, 0.0, 0.0, 0.0, 0.0, 0.0, 0.0, 0.0, 0.0, 0.0, 0.0, 0.0, 0.0, 0.0, 0.0, 0.0, 0.0, 0.0, 0.0, 0.0, 0.0, 0.0, 0.0, 0.0, 0.0, 0.0, 0.0, 0.0, 0.0, 0.0, 0.0, 0.0, 0.0, 0.0, 0.0, 0.0, 0.0, 0.0, 0.0, 0.0, 0.0, 0.0, 0.0, 0.0, 0.0, 0.0, 0.0, 0.0, 0.0, 0.0, 0.0, 0.0, 0.0, 0.0, 0.0, 0.0, 0.0, 0.0, 0.0, 0.0, 0.0, 0.0, 0.0, 0.0, 0.0, 0.0, 0.0, 0.0, 0.0, 0.0, 0.0, 0.0, 0.0, 0.0, 0.0, 0.0, 0.0, 0.0, 0.0, 0.0, 0.0, 0.0, 0.0, 0.0, 0.0, 0.0, 0.0, 0.0, 0.0, 0.0, 0.0, 0.0, 0.0, 0.0, 0.0, 0.0, 0.0, 0.0, 0.0, 0.0, 0.0, 0.0, 0.0, 0.0, 0.0, 0.0, 0.0, 0.0, 0.0, 0.0, 0.0, 0.0, 0.0, 0.0, 0.0, 0.0, 0.0, 0.0, 0.0, 0.0, 0.0, 0.0, 0.0, 0.0, 0.0, 0.0, 0.0, 0.0, 0.0, 0.0, 0.0, 0.0, 0.0, 0.0, 0.0, 0.0, 0.0, 0.0, 0.0, 0.0, 0.0, 0.0, 0.0, 0.0, 0.0, 0.0, 0.0, 0.0, 0.0, 0.0, 0.0, 0.0, 0.0, 0.0, 0.0, 0.0, 0.0, 0.0, 0.0, 0.0, 0.0, 0.0, 0.0, 0.0, 0.0, 0.0, 0.0, 0.0, 0.0, 0.0, 0.0, 0.0, 0.0, 0.0, 0.0, 0.0, 0.0, 0.0, 0.0, 0.0, 0.0, 0.0, 0.0, 0.0, 0.0, 0.0, 0.0, 0.0, 0.0, 0.0, 0.0, 0.0, 0.0, 0.0, 0.0, 0.0, 0.0, 0.0, 0.0, 0.0, 0.0, 0.0, 0.0, 0.0, 0.0, 0.0, 0.0, 0.0, 0.0, 0.0, 0.0, 0.0, 0.0, 0.0, 0.0, 0.0, 0.0, 0.0, 0.0, 0.0, 0.0, 0.0, 0.0, 0.0, 0.0, 0.0, 0.0, 0.0, 0.0, 0.0, 0.0, 0.0, 0.0, 0.0, 0.0, 0.0, 0.0, 0.0, 0.0, 0.0, 0.0, 0.0, 0.0, 0.0, 0.0, 0.0, 0.0, 0.0, 0.0, 0.0, 0.0, 0.0, 0.0, 0.0, 0.0, 0.0, 0.0, 0.0, 0.0, 0.0, 0.0, 0.0, 0.0, 0.0, 0.0, 0.0, 0.0, 0.0, 0.0, 0.0, 0.0, 0.0, 0.0, 0.0, 0.0, 0.0, 0.0, 0.0, 0.0, 0.0, 0.0, 0.0, 0.0, 0.0, 0.0, 0.0, 0.0, 0.0, 0.0, 0.0, 0.0, 0.0, 0.0, 0.0, 0.0, 0.0, 0.0, 0.0, 0.0, 0.0, 0.0, 0.0, 0.0, 0.0, 0.0, 0.0, 0.0, 0.0, 0.0, 0.0, 0.0, 0.0, 0.0, 0.0, 0.0, 0.0, 0.0, 0.0, 0.0, 0.0, 0.0, 0.0, 0.0, 0.0, 0.0, 0.0, 0.0, 0.0, 0.0, 0.0, 0.0, 0.0, 0.0, 0.0, 0.0, 0.0, 0.0, 0.0, 0.0, 0.0, 0.0, 0.0, 0.0, 0.0, 0.0, 0.0, 0.0, 0.0, 0.0, 0.0, 0.0, 0.0, 0.0, 0.0, 0.0, 0.0, 0.0, 0.0, 0.0, 0.0, 0.0, 0.0, 0.0, 0.0, 0.0, 0.0, 0.0, 0.0])
_ca = me_base.color_attributes.new('Col', 'BYTE_COLOR', 'CORNER')
_ca.data.foreach_set('color', [0.04231, 0.03689, 0.02732, 1.0, 0.04231, 0.03689, 0.02732, 1.0, 0.04231, 0.03689, 0.02732, 1.0, 0.04231, 0.03689, 0.02732, 1.0, 0.04231, 0.03689, 0.02732, 1.0, 0.04231, 0.03689, 0.02732, 1.0, 0.04231, 0.03689, 0.02732, 1.0, 0.04231, 0.03689, 0.02732, 1.0, 0.04231, 0.03689, 0.02732, 1.0, 0.04231, 0.03689, 0.02732, 1.0, 0.04231, 0.03689, 0.02732, 1.0, 0.04231, 0.03689, 0.02732, 1.0, 0.04231, 0.03689, 0.02732, 1.0, 0.04231, 0.03689, 0.02732, 1.0, 0.04231, 0.03689, 0.02732, 1.0, 0.04231, 0.03689, 0.02732, 1.0, 0.04231, 0.03689, 0.02732, 1.0, 0.04231, 0.03689, 0.02732, 1.0, 0.04231, 0.03689, 0.02732, 1.0, 0.04231, 0.03689, 0.02732, 1.0, 0.04231, 0.03689, 0.02732, 1.0, 0.04231, 0.03689, 0.02732, 1.0, 0.04231, 0.03689, 0.02732, 1.0, 0.04231, 0.03689, 0.02732, 1.0, 0.04231, 0.03689, 0.02732, 1.0, 0.04231, 0.03689, 0.02732, 1.0, 0.04231, 0.03689, 0.02732, 1.0, 0.04231, 0.03689, 0.02732, 1.0, 0.04231, 0.03689, 0.02732, 1.0, 0.04231, 0.03689, 0.02732, 1.0, 0.04231, 0.03689, 0.02732, 1.0, 0.04231, 0.03689, 0.02732, 1.0, 0.04231, 0.03689, 0.02732, 1.0, 0.04231, 0.03689, 0.02732, 1.0, 0.04231, 0.03689, 0.02732, 1.0, 0.04231, 0.03689, 0.02732, 1.0, 0.04231, 0.03689, 0.02732, 1.0, 0.04231, 0.03689, 0.02732, 1.0, 0.04231, 0.03689, 0.02732, 1.0, 0.04231, 0.03689, 0.02732, 1.0, 0.04231, 0.03689, 0.02732, 1.0, 0.04231, 0.03689, 0.02732, 1.0, 0.04231, 0.03689, 0.02732, 1.0, 0.04231, 0.03689, 0.02732, 1.0, 0.04231, 0.03689, 0.02732, 1.0, 0.04231, 0.03689, 0.02732, 1.0, 0.04231, 0.03689, 0.02732, 1.0, 0.04231, 0.03689, 0.02732, 1.0, 0.04231, 0.03689, 0.02732, 1.0, 0.04231, 0.03689, 0.02732, 1.0, 0.04231, 0.03689, 0.02732, 1.0, 0.04231, 0.03689, 0.02732, 1.0, 0.04231, 0.03689, 0.02732, 1.0, 0.04231, 0.03689, 0.02732, 1.0, 0.04231, 0.03689, 0.02732, 1.0, 0.04231, 0.03689, 0.02732, 1.0, 0.04231, 0.03689, 0.02732, 1.0, 0.04231, 0.03689, 0.02732, 1.0, 0.04231, 0.03689, 0.02732, 1.0, 0.04231, 0.03689, 0.02732, 1.0, 0.04231, 0.03689, 0.02732, 1.0, 0.04231, 0.03689, 0.02732, 1.0, 0.04231, 0.03689, 0.02732, 1.0, 0.04231, 0.03689, 0.02732, 1.0, 0.04231, 0.03689, 0.02732, 1.0, 0.04231, 0.03689, 0.02732, 1.0, 0.04231, 0.03689, 0.02732, 1.0, 0.04231, 0.03689, 0.02732, 1.0, 0.04231, 0.03689, 0.02732, 1.0, 0.04231, 0.03689, 0.02732, 1.0, 0.04231, 0.03689, 0.02732, 1.0, 0.04231, 0.03689, 0.02732, 1.0, 0.04231, 0.03689, 0.02732, 1.0, 0.04231, 0.03689, 0.02732, 1.0, 0.04231, 0.03689, 0.02732, 1.0, 0.04231, 0.03689, 0.02732, 1.0, 0.04231, 0.03689, 0.02732, 1.0, 0.04231, 0.03689, 0.02732, 1.0, 0.04231, 0.03689, 0.02732, 1.0, 0.04231, 0.03689, 0.02732, 1.0, 0.04231, 0.03689, 0.02732, 1.0, 0.04231, 0.03689, 0.02732, 1.0, 0.04231, 0.03689, 0.02732, 1.0, 0.04231, 0.03689, 0.02732, 1.0, 0.04231, 0.03689, 0.02732, 1.0, 0.04231, 0.03689, 0.02732, 1.0, 0.04231, 0.03689, 0.02732, 1.0, 0.04231, 0.03689, 0.02732, 1.0, 0.04231, 0.03689, 0.02732, 1.0, 0.04231, 0.03689, 0.02732, 1.0, 0.04231, 0.03689, 0.02732, 1.0, 0.04231, 0.03689, 0.02732, 1.0, 0.04231, 0.03689, 0.02732, 1.0, 0.04231, 0.03689, 0.02732, 1.0, 0.04231, 0.03689, 0.02732, 1.0, 0.04231, 0.03689, 0.02732, 1.0, 0.04231, 0.03689, 0.02732, 1.0, 0.04231, 0.03689, 0.02732, 1.0, 0.04231, 0.03689, 0.02732, 1.0, 0.04231, 0.03689, 0.02732, 1.0, 0.04231, 0.03689, 0.02732, 1.0, 0.04231, 0.03689, 0.02732, 1.0, 0.04231, 0.03689, 0.02732, 1.0, 0.04231, 0.03689, 0.02732, 1.0, 0.04231, 0.03689, 0.02732, 1.0, 0.04231, 0.03689, 0.02732, 1.0, 0.04231, 0.03689, 0.02732, 1.0, 0.04231, 0.03689, 0.02732, 1.0, 0.04231, 0.03689, 0.02732, 1.0, 0.04231, 0.03689, 0.02732, 1.0, 0.04231, 0.03689, 0.02732, 1.0, 0.04231, 0.03689, 0.02732, 1.0, 0.04231, 0.03689, 0.02732, 1.0, 0.04231, 0.03689, 0.02732, 1.0, 0.04231, 0.03689, 0.02732, 1.0, 0.04231, 0.03689, 0.02732, 1.0, 0.04231, 0.03689, 0.02732, 1.0, 0.04231, 0.03689, 0.02732, 1.0, 0.04231, 0.03689, 0.02732, 1.0, 0.04231, 0.03689, 0.02732, 1.0, 0.04231, 0.03689, 0.02732, 1.0, 0.04231, 0.03689, 0.02732, 1.0, 0.04231, 0.03689, 0.02732, 1.0, 0.04231, 0.03689, 0.02732, 1.0, 0.04231, 0.03689, 0.02732, 1.0, 0.04231, 0.03689, 0.02732, 1.0, 0.04231, 0.03689, 0.02732, 1.0, 0.04231, 0.03689, 0.02732, 1.0, 0.04231, 0.03689, 0.02732, 1.0, 0.04231, 0.03689, 0.02732, 1.0, 0.04231, 0.03689, 0.02732, 1.0, 0.04231, 0.03689, 0.02732, 1.0, 0.04231, 0.03689, 0.02732, 1.0, 0.04231, 0.03689, 0.02732, 1.0, 0.04231, 0.03689, 0.02732, 1.0, 0.04231, 0.03689, 0.02732, 1.0, 0.04231, 0.03689, 0.02732, 1.0, 0.04231, 0.03689, 0.02732, 1.0, 0.04231, 0.03689, 0.02732, 1.0, 0.04231, 0.03689, 0.02732, 1.0, 0.04231, 0.03689, 0.02732, 1.0, 0.04231, 0.03689, 0.02732, 1.0, 0.04231, 0.03689, 0.02732, 1.0, 0.04231, 0.03689, 0.02732, 1.0, 0.04231, 0.03689, 0.02732, 1.0, 0.04231, 0.03689, 0.02732, 1.0, 0.04231, 0.03689, 0.02732, 1.0, 0.04231, 0.03689, 0.02732, 1.0, 0.04231, 0.03689, 0.02732, 1.0, 0.04231, 0.03689, 0.02732, 1.0, 0.04231, 0.03689, 0.02732, 1.0, 0.04231, 0.03689, 0.02732, 1.0, 0.04231, 0.03689, 0.02732, 1.0, 0.04231, 0.03689, 0.02732, 1.0, 0.04231, 0.03689, 0.02732, 1.0, 0.04231, 0.03689, 0.02732, 1.0, 0.04231, 0.03689, 0.02732, 1.0, 0.04231, 0.03689, 0.02732, 1.0, 0.04231, 0.03689, 0.02732, 1.0, 0.04231, 0.03689, 0.02732, 1.0, 0.04231, 0.03689, 0.02732, 1.0, 0.04231, 0.03689, 0.02732, 1.0, 0.04231, 0.03689, 0.02732, 1.0, 0.04231, 0.03689, 0.02732, 1.0, 0.04231, 0.03689, 0.02732, 1.0, 0.04231, 0.03689, 0.02732, 1.0, 0.04231, 0.03689, 0.02732, 1.0, 0.04231, 0.03689, 0.02732, 1.0, 0.04231, 0.03689, 0.02732, 1.0, 0.04231, 0.03689, 0.02732, 1.0, 0.04231, 0.03689, 0.02732, 1.0, 0.04231, 0.03689, 0.02732, 1.0, 0.04231, 0.03689, 0.02732, 1.0, 0.04231, 0.03689, 0.02732, 1.0, 0.04231, 0.03689, 0.02732, 1.0, 0.04231, 0.03689, 0.02732, 1.0, 0.04231, 0.03689, 0.02732, 1.0, 0.04231, 0.03689, 0.02732, 1.0, 0.04231, 0.03689, 0.02732, 1.0, 0.04231, 0.03689, 0.02732, 1.0, 0.04231, 0.03689, 0.02732, 1.0, 0.04231, 0.03689, 0.02732, 1.0, 0.04231, 0.03689, 0.02732, 1.0, 0.04231, 0.03689, 0.02732, 1.0, 0.04231, 0.03689, 0.02732, 1.0, 0.04231, 0.03689, 0.02732, 1.0, 0.04231, 0.03689, 0.02732, 1.0, 0.04231, 0.03689, 0.02732, 1.0, 0.04231, 0.03689, 0.02732, 1.0, 0.04231, 0.03689, 0.02732, 1.0, 0.04231, 0.03689, 0.02732, 1.0, 0.04231, 0.03689, 0.02732, 1.0, 0.04231, 0.03689, 0.02732, 1.0, 0.04231, 0.03689, 0.02732, 1.0, 0.04231, 0.03689, 0.02732, 1.0, 0.04231, 0.03689, 0.02732, 1.0, 0.04231, 0.03689, 0.02732, 1.0, 0.04231, 0.03689, 0.02732, 1.0, 0.04231, 0.03689, 0.02732, 1.0, 0.04231, 0.03689, 0.02732, 1.0, 0.04231, 0.03689, 0.02732, 1.0, 0.04231, 0.03689, 0.02732, 1.0, 0.04231, 0.03689, 0.02732, 1.0, 0.04231, 0.03689, 0.02732, 1.0])
me_base.materials.append(mat_vcol_matte)
me_base.use_remesh_preserve_volume = False
me_base.use_remesh_preserve_attributes = False
me_base.use_mirror_vertex_groups = False
me_base.update()

# ---- objects
ob_sun = bpy.data.objects.new('Sun', light_sun)
ob_sun_001 = bpy.data.objects.new('Sun.001', light_sun_001)
ob_camera = bpy.data.objects.new('Camera', cam_camera)
ob_plane = bpy.data.objects.new('Plane', me_plane_001)
ob_cube_000 = bpy.data.objects.new('Cube.000', me_cube_000)
ob_cube_001 = bpy.data.objects.new('Cube.001', me_cube_001)
ob_cube_002 = bpy.data.objects.new('Cube.002', me_cube_002)
ob_cube_003 = bpy.data.objects.new('Cube.003', me_cube_003)
ob_lowerleg = bpy.data.objects.new('LowerLeg', me_lowerleg_001)
ob_upperleg = bpy.data.objects.new('UpperLeg', me_upperleg)
ob_hip = bpy.data.objects.new('Hip', me_hip)
ob_base = bpy.data.objects.new('Base', me_base)

# ---- transforms, parenting, visibility, modifiers, constraints
ob_sun.location = (0.3838, -10.6, 22.27)
ob_sun.rotation_euler = (0.5247, 0.01124, 0.1952)
ob_sun.lineart.crease_threshold = 0.0
ob_sun_001.location = (5.673, 0.1613, 24.55)
ob_sun_001.lineart.crease_threshold = 0.0
ob_camera.location = (12.0, 0.3504, 14.71)
ob_camera.rotation_euler = (0.6466, -1.606e-07, 1.559)
ob_camera.scale = (1.0, 1.0, 1.0)
ob_camera.lineart.crease_threshold = 0.0
ob_plane.location = (0.0, 0.0, 0.0)
ob_plane.scale = (5.064, 5.064, 5.064)
ob_cube_000.location = (-5.0, 5.0, 1.0)
ob_cube_001.location = (-5.0, -5.0, 1.0)
ob_cube_002.location = (5.0, -5.0, 1.0)
ob_cube_003.location = (5.0, 5.0, 1.0)
ob_lowerleg.location = (21.83, 3.657, 0.0)
ob_lowerleg.lineart.crease_threshold = 0.0
ob_upperleg.location = (14.76, -3.302, 0.0)
ob_upperleg.lineart.crease_threshold = 0.0
ob_hip.location = (16.59, 1.794, 0.0)
ob_hip.lineart.crease_threshold = 0.0
_m = ob_hip.modifiers.new('Auto Smooth', 'NODES')
_m.node_group = ng_auto_smooth
_gi = [s.identifier for s in ng_auto_smooth.interface.items_tree if s.item_type == 'SOCKET' and s.in_out == 'INPUT']
_m[_gi[1]] = 0.5847  # Angle
ob_base.location = (13.68, 0.7448, 0.0)
ob_base.lineart.crease_threshold = 0.0
_m = ob_base.modifiers.new('Auto Smooth', 'NODES')
_m.node_group = ng_auto_smooth
_gi = [s.identifier for s in ng_auto_smooth.interface.items_tree if s.item_type == 'SOCKET' and s.in_out == 'INPUT']
_m[_gi[1]] = 0.5376  # Angle

# ---- collection membership
scene.collection.objects.link(ob_sun)
scene.collection.objects.link(ob_sun_001)
col_main.objects.link(ob_camera)
col_main.objects.link(ob_plane)
col_main.objects.link(ob_cube_000)
col_main.objects.link(ob_cube_001)
col_main.objects.link(ob_cube_002)
col_main.objects.link(ob_cube_003)
col_parts.objects.link(ob_lowerleg)
col_parts.objects.link(ob_upperleg)
col_parts.objects.link(ob_hip)
col_parts.objects.link(ob_base)
def _layer_coll(name, lc=None):
    lc = lc or bpy.context.view_layer.layer_collection
    for c in lc.children:
        if c.name == name: return c
        r = _layer_coll(name, c)
        if r: return r
_layer_coll('Parts').exclude = True

# ---- scene / render settings (as saved in the file)
scene.camera = ob_camera
scene.frame_start = 1; scene.frame_end = 250; scene.frame_set(1)
scene.render.engine = 'BLENDER_EEVEE_NEXT'
scene.cycles.use_denoising = False
scene.cycles.samples = 128
scene.cycles.sampling_pattern = 'TABULATED_SOBOL'
scene.cycles.use_adaptive_sampling = False
scene.cycles.use_light_tree = False
scene.eevee.use_gtao = True
scene.eevee.gtao_distance = 0.5
scene.view_settings.view_transform = 'Filmic'
bpy.context.view_layer.update()
